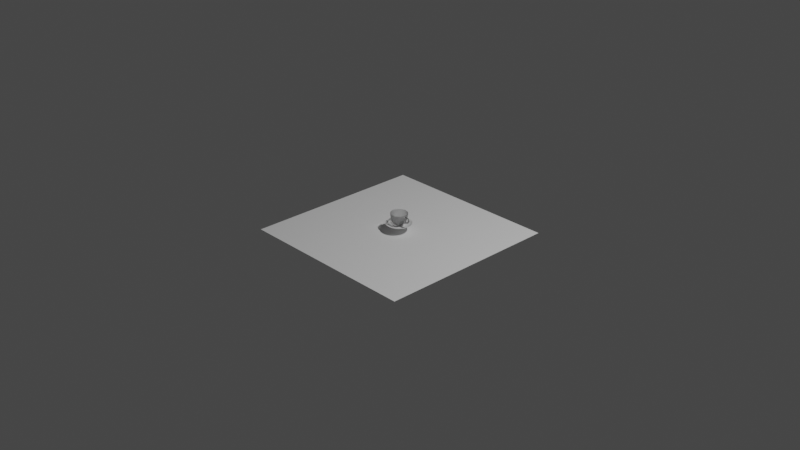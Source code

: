 # Source: cup.blend  (saved by Blender 2.82.7; exported with 4.5.12 LTS)
import bpy
from mathutils import Matrix  # noqa: F401  (used for matrix-valued properties, if any)

bpy.ops.wm.read_factory_settings(use_empty=True)
scene = bpy.context.scene
scene.name = 'Scene'

# ---- collections
col_collection = bpy.data.collections.new('Collection'); scene.collection.children.link(col_collection)

# ---- materials (node trees are filled in below, after node groups)
mat_material_001 = bpy.data.materials.new('Material.001')
mat_material_001.use_transparent_shadow = False

# ---- material node trees
mat_material_001.use_nodes = True; mat_material_001.node_tree.nodes.clear()
_N = mat_material_001.node_tree.nodes; _L = mat_material_001.node_tree.links
n0 = _N.new('ShaderNodeOutputMaterial'); n0.name = 'Material Output'; n0.location = (300, 300)
n1 = _N.new('ShaderNodeBsdfPrincipled'); n1.name = 'Principled BSDF'; n1.location = (10, 300)
n1.distribution = 'GGX'
n1.subsurface_method = 'BURLEY'
n1.inputs[3].default_value = 1.45
n1.inputs[18].default_value = 1.0
n1.inputs[27].default_value = (0.0, 0.0, 0.0, 1.0)
n1.inputs[28].default_value = 1.0
_L.new(n1.outputs[0], n0.inputs[0])
n0.is_active_output = True

# ---- world
world_world = bpy.data.worlds.new('World'); scene.world = world_world
world_world.use_nodes = True; world_world.node_tree.nodes.clear()
_N = world_world.node_tree.nodes; _L = world_world.node_tree.links
n0 = _N.new('ShaderNodeOutputWorld'); n0.name = 'World Output'; n0.location = (300, 300)
n1 = _N.new('ShaderNodeBackground'); n1.name = 'Background'; n1.location = (10, 300)
n1.inputs[0].default_value = (0.05088, 0.05088, 0.05088, 1.0)
_L.new(n1.outputs[0], n0.inputs[0])
n0.is_active_output = True
world_world.color = (0.05088, 0.05088, 0.05088)
world_world.use_sun_shadow = False
world_world.sun_shadow_jitter_overblur = 0.0

# ---- cameras
cam_camera = bpy.data.cameras.new('Camera')
cam_camera.clip_end = 100.0
cam_camera.ortho_scale = 7.314

# ---- lights
light_light = bpy.data.lights.new('Light', 'POINT')
light_light.transmission_factor = 0.0
light_light.energy = 1000.0
light_light.shadow_soft_size = 0.1
light_light.shadow_maximum_resolution = 0.006
light_light.use_absolute_resolution = True

# ---- meshes
me_cylinder = bpy.data.meshes.new('Cylinder')
me_cylinder.from_pydata([(-0.000504, 0.005159, -0.06831), (-0.004861, 0.04976, 0.065), (0.0005122, 0.005158, -0.06831), (0.004941, 0.04976, 0.065), (0.001509, 0.004959, -0.06831), (0.01455, 0.04784, 0.065), (0.002447, 0.00457, -0.06831), (0.02361, 0.04408, 0.065), (0.003292, 0.004005, -0.06831), (0.03175, 0.03863, 0.065), (0.00401, 0.003285, -0.06831), (0.03868, 0.03169, 0.065), (0.004574, 0.00244, -0.06831), (0.04411, 0.02353, 0.065), (0.004962, 0.001501, -0.06831), (0.04786, 0.01448, 0.065), (0.005159, 0.000504, -0.06831), (0.04976, 0.004861, 0.065), (0.005158, -0.0005122, -0.06831), (0.04976, -0.004941, 0.065), (0.004959, -0.001509, -0.06831), (0.04784, -0.01455, 0.065), (0.00457, -0.002447, -0.06831), (0.04408, -0.02361, 0.065), (0.004004, -0.003292, -0.06831), (0.03863, -0.03175, 0.065), (0.003285, -0.00401, -0.06831), (0.03169, -0.03868, 0.065), (0.00244, -0.004574, -0.06831), (0.02353, -0.04411, 0.065), (0.001501, -0.004962, -0.06831), (0.01448, -0.04786, 0.065), (0.000504, -0.005159, -0.06831), (0.004861, -0.04976, 0.065), (-0.0005122, -0.005158, -0.06831), (-0.004941, -0.04976, 0.065), (-0.001509, -0.004959, -0.06831), (-0.01455, -0.04784, 0.065), (-0.002447, -0.00457, -0.06831), (-0.02361, -0.04408, 0.065), (-0.003292, -0.004004, -0.06831), (-0.03175, -0.03863, 0.065), (-0.00401, -0.003285, -0.06831), (-0.03868, -0.03169, 0.065), (-0.004574, -0.00244, -0.06831), (-0.04411, -0.02353, 0.065), (-0.004962, -0.001501, -0.06831), (-0.04786, -0.01448, 0.065), (-0.005159, -0.000504, -0.06831), (-0.04976, -0.004861, 0.065), (-0.005158, 0.0005122, -0.06831), (-0.04976, 0.004941, 0.065), (-0.004959, 0.001509, -0.06831), (-0.04784, 0.01455, 0.065), (-0.00457, 0.002447, -0.06831), (-0.04408, 0.02361, 0.065), (-0.004004, 0.003292, -0.06831), (-0.03863, 0.03175, 0.065), (-0.003285, 0.00401, -0.06831), (-0.03169, 0.03868, 0.065), (-0.00244, 0.004574, -0.06831), (-0.02353, 0.04411, 0.065), (-0.001501, 0.004962, -0.06831), (-0.01448, 0.04786, 0.065), (-0.004689, 0.04801, 0.02558), (0.004766, 0.048, 0.02558), (0.01404, 0.04615, 0.02558), (0.02277, 0.04252, 0.02558), (0.03063, 0.03726, 0.02558), (0.03731, 0.03057, 0.02558), (0.04256, 0.0227, 0.02558), (0.04617, 0.01396, 0.02558), (0.04801, 0.004689, 0.02558), (0.048, -0.004766, 0.02558), (0.04615, -0.01404, 0.02558), (0.04252, -0.02277, 0.02558), (0.03726, -0.03063, 0.02558), (0.03057, -0.03731, 0.02558), (0.0227, -0.04256, 0.02558), (0.01396, -0.04617, 0.02558), (0.004689, -0.04801, 0.02558), (-0.004766, -0.048, 0.02558), (-0.01404, -0.04615, 0.02558), (-0.02277, -0.04252, 0.02558), (-0.03063, -0.03726, 0.02558), (-0.03731, -0.03057, 0.02558), (-0.04256, -0.0227, 0.02558), (-0.04617, -0.01396, 0.02558), (-0.04801, -0.004689, 0.02558), (-0.048, 0.004766, 0.02558), (-0.04615, 0.01404, 0.02558), (-0.04252, 0.02277, 0.02558), (-0.03726, 0.03063, 0.02558), (-0.03057, 0.03731, 0.02558), (-0.0227, 0.04256, 0.02558), (-0.01396, 0.04617, 0.02558), (0.004227, 0.04257, -0.006486), (0.01245, 0.04093, -0.006486), (0.0202, 0.03771, -0.006486), (0.02716, 0.03305, -0.006486), (0.03309, 0.02711, -0.006486), (0.03774, 0.02014, -0.006486), (0.04095, 0.01238, -0.006486), (0.04258, 0.004159, -0.006486), (0.04257, -0.004227, -0.006486), (0.04093, -0.01245, -0.006486), (0.03771, -0.0202, -0.006486), (0.03305, -0.02716, -0.006486), (0.02711, -0.03309, -0.006486), (0.02014, -0.03774, -0.006486), (0.01238, -0.04095, -0.006486), (0.004159, -0.04258, -0.006486), (-0.004227, -0.04257, -0.006486), (-0.01245, -0.04093, -0.006486), (-0.0202, -0.03771, -0.006486), (-0.02716, -0.03305, -0.006486), (-0.03309, -0.02711, -0.006486), (-0.03774, -0.02014, -0.006486), (-0.04095, -0.01238, -0.006486), (-0.04258, -0.004159, -0.006486), (-0.04257, 0.004227, -0.006486), (-0.04093, 0.01245, -0.006486), (-0.03771, 0.0202, -0.006486), (-0.03305, 0.02716, -0.006486), (-0.02711, 0.03309, -0.006486), (-0.02014, 0.03774, -0.006486), (-0.01238, 0.04095, -0.006486), (-0.004159, 0.04258, -0.006486), (0.003598, 0.03624, -0.03544), (0.0106, 0.03484, -0.03544), (0.01719, 0.0321, -0.03544), (0.02313, 0.02813, -0.03544), (0.02817, 0.02308, -0.03544), (0.03213, 0.01714, -0.03544), (0.03486, 0.01054, -0.03544), (0.03624, 0.003541, -0.03544), (0.03624, -0.003598, -0.03544), (0.03484, -0.0106, -0.03544), (0.0321, -0.01719, -0.03544), (0.02813, -0.02313, -0.03544), (0.02308, -0.02817, -0.03544), (0.01714, -0.03213, -0.03544), (0.01054, -0.03486, -0.03544), (0.003541, -0.03624, -0.03544), (-0.003598, -0.03624, -0.03544), (-0.0106, -0.03484, -0.03544), (-0.01719, -0.0321, -0.03544), (-0.02313, -0.02813, -0.03544), (-0.02817, -0.02308, -0.03544), (-0.03213, -0.01714, -0.03544), (-0.03486, -0.01054, -0.03544), (-0.03624, -0.00354, -0.03544), (-0.03624, 0.003598, -0.03544), (-0.03484, 0.0106, -0.03544), (-0.0321, 0.01719, -0.03544), (-0.02813, 0.02313, -0.03544), (-0.02308, 0.02817, -0.03544), (-0.01714, 0.03213, -0.03544), (-0.01054, 0.03486, -0.03544), (-0.003541, 0.03624, -0.03544), (-0.004814, 0.04928, 0.05408), (0.004892, 0.04927, 0.05408), (0.01441, 0.04737, 0.05408), (0.02337, 0.04365, 0.05408), (0.03144, 0.03825, 0.05408), (0.0383, 0.03138, 0.05408), (0.04368, 0.0233, 0.05408), (0.04739, 0.01433, 0.05408), (0.04928, 0.004814, 0.05408), (0.04927, -0.004892, 0.05408), (0.04737, -0.01441, 0.05408), (0.04365, -0.02337, 0.05408), (0.03825, -0.03144, 0.05408), (0.03138, -0.0383, 0.05408), (0.0233, -0.04368, 0.05408), (0.01433, -0.04739, 0.05408), (0.004814, -0.04928, 0.05408), (-0.004892, -0.04927, 0.05408), (-0.01441, -0.04737, 0.05408), (-0.02337, -0.04365, 0.05408), (-0.03144, -0.03825, 0.05408), (-0.0383, -0.03138, 0.05408), (-0.04368, -0.0233, 0.05408), (-0.04739, -0.01433, 0.05408), (-0.04928, -0.004814, 0.05408), (-0.04927, 0.004892, 0.05408), (-0.04737, 0.01441, 0.05408), (-0.04365, 0.02337, 0.05408), (-0.03825, 0.03144, 0.05408), (-0.03138, 0.0383, 0.05408), (-0.0233, 0.04368, 0.05408), (-0.01433, 0.04739, 0.05408), (0.002691, 0.0271, -0.05312), (0.007928, 0.02606, -0.05312), (0.01286, 0.02401, -0.05312), (0.0173, 0.02104, -0.05312), (0.02107, 0.01726, -0.05312), (0.02403, 0.01282, -0.05312), (0.02607, 0.007886, -0.05312), (0.02711, 0.002648, -0.05312), (0.0271, -0.002691, -0.05312), (0.02606, -0.007928, -0.05312), (0.02401, -0.01286, -0.05312), (0.02104, -0.0173, -0.05312), (0.01726, -0.02107, -0.05312), (0.01282, -0.02403, -0.05312), (0.007886, -0.02607, -0.05312), (0.002648, -0.02711, -0.05312), (-0.002691, -0.0271, -0.05312), (-0.007928, -0.02606, -0.05312), (-0.01286, -0.02401, -0.05312), (-0.0173, -0.02104, -0.05312), (-0.02107, -0.01726, -0.05312), (-0.02403, -0.01282, -0.05312), (-0.02607, -0.007886, -0.05312), (-0.02711, -0.002648, -0.05312), (-0.0271, 0.002691, -0.05312), (-0.02606, 0.007928, -0.05312), (-0.02401, 0.01286, -0.05312), (-0.02104, 0.0173, -0.05312), (-0.01726, 0.02107, -0.05312), (-0.01282, 0.02403, -0.05312), (-0.007886, 0.02607, -0.05312), (-0.002648, 0.02711, -0.05312), (-0.004847, 0.04962, 0.06185), (0.004927, 0.04961, 0.06185), (0.01451, 0.0477, 0.06185), (0.02354, 0.04395, 0.06185), (0.03166, 0.03852, 0.06185), (0.03857, 0.0316, 0.06185), (0.04399, 0.02347, 0.06185), (0.04772, 0.01444, 0.06185), (0.04962, 0.004847, 0.06185), (0.04961, -0.004927, 0.06185), (0.0477, -0.01451, 0.06185), (0.04395, -0.02354, 0.06185), (0.03852, -0.03166, 0.06185), (0.0316, -0.03857, 0.06185), (0.02347, -0.04399, 0.06185), (0.01444, -0.04772, 0.06185), (0.004847, -0.04962, 0.06185), (-0.004927, -0.04961, 0.06185), (-0.01451, -0.0477, 0.06185), (-0.02354, -0.04395, 0.06185), (-0.03166, -0.03852, 0.06185), (-0.03857, -0.0316, 0.06185), (-0.04399, -0.02347, 0.06185), (-0.04772, -0.01444, 0.06185), (-0.04962, -0.004847, 0.06185), (-0.04961, 0.004927, 0.06185), (-0.0477, 0.01451, 0.06185), (-0.04395, 0.02354, 0.06185), (-0.03852, 0.03166, 0.06185), (-0.0316, 0.03857, 0.06185), (-0.02347, 0.04399, 0.06185), (-0.01444, 0.04772, 0.06185), (-0.001401, 0.01434, -0.06831), (0.001424, 0.01434, -0.06831), (0.004193, 0.01378, -0.06831), (0.006802, 0.0127, -0.06831), (0.009149, 0.01113, -0.06831), (0.01114, 0.009131, -0.06831), (0.01271, 0.006782, -0.06831), (0.01379, 0.004171, -0.06831), (0.01434, 0.001401, -0.06831), (0.01434, -0.001424, -0.06831), (0.01378, -0.004193, -0.06831), (0.0127, -0.006802, -0.06831), (0.01113, -0.009149, -0.06831), (0.009131, -0.01114, -0.06831), (0.006782, -0.01271, -0.06831), (0.004171, -0.01379, -0.06831), (0.001401, -0.01434, -0.06831), (-0.001424, -0.01434, -0.06831), (-0.004193, -0.01378, -0.06831), (-0.006802, -0.0127, -0.06831), (-0.009149, -0.01113, -0.06831), (-0.01114, -0.009131, -0.06831), (-0.01271, -0.006782, -0.06831), (-0.01379, -0.004171, -0.06831), (-0.01434, -0.001401, -0.06831), (-0.01434, 0.001424, -0.06831), (-0.01378, 0.004193, -0.06831), (-0.0127, 0.006802, -0.06831), (-0.01113, 0.009149, -0.06831), (-0.009131, 0.01114, -0.06831), (-0.006782, 0.01271, -0.06831), (-0.004171, 0.01379, -0.06831), (-0.0007088, 0.007256, -0.06831), (0.0007204, 0.007255, -0.06831), (0.002122, 0.006975, -0.06831), (0.003442, 0.006427, -0.06831), (0.00463, 0.005632, -0.06831), (0.005639, 0.004621, -0.06831), (0.006432, 0.003432, -0.06831), (0.006978, 0.002111, -0.06831), (0.007256, 0.0007088, -0.06831), (0.007255, -0.0007204, -0.06831), (0.006975, -0.002122, -0.06831), (0.006427, -0.003442, -0.06831), (0.005632, -0.00463, -0.06831), (0.004621, -0.005639, -0.06831), (0.003432, -0.006432, -0.06831), (0.002111, -0.006978, -0.06831), (0.0007088, -0.007256, -0.06831), (-0.0007204, -0.007255, -0.06831), (-0.002122, -0.006975, -0.06831), (-0.003442, -0.006427, -0.06831), (-0.00463, -0.005632, -0.06831), (-0.005639, -0.004621, -0.06831), (-0.006432, -0.003432, -0.06831), (-0.006978, -0.002111, -0.06831), (-0.007256, -0.0007088, -0.06831), (-0.007255, 0.0007204, -0.06831), (-0.006975, 0.002122, -0.06831), (-0.006427, 0.003442, -0.06831), (-0.005632, 0.00463, -0.06831), (-0.004621, 0.005639, -0.06831), (-0.003432, 0.006432, -0.06831), (-0.002111, 0.006978, -0.06831), (0.001195, 0.01203, -0.06831), (-0.001175, 0.01203, -0.06831), (0.003518, 0.01157, -0.06831), (0.005707, 0.01066, -0.06831), (0.007676, 0.009339, -0.06831), (0.009351, 0.007662, -0.06831), (0.01067, 0.00569, -0.06831), (0.01157, 0.0035, -0.06831), (0.01203, 0.001175, -0.06831), (0.01203, -0.001195, -0.06831), (0.01157, -0.003518, -0.06831), (0.01066, -0.005707, -0.06831), (0.009339, -0.007676, -0.06831), (0.007662, -0.009351, -0.06831), (0.00569, -0.01067, -0.06831), (0.0035, -0.01157, -0.06831), (0.001175, -0.01203, -0.06831), (-0.001195, -0.01203, -0.06831), (-0.003518, -0.01157, -0.06831), (-0.005707, -0.01066, -0.06831), (-0.007676, -0.009339, -0.06831), (-0.009351, -0.007662, -0.06831), (-0.01067, -0.00569, -0.06831), (-0.01157, -0.0035, -0.06831), (-0.01203, -0.001175, -0.06831), (-0.01203, 0.001195, -0.06831), (-0.01157, 0.003518, -0.06831), (-0.01066, 0.005707, -0.06831), (-0.009339, 0.007676, -0.06831), (-0.007662, 0.009351, -0.06831), (-0.00569, 0.01067, -0.06831), (-0.0035, 0.01157, -0.06831), (0.05201, 0.004811, 0.05367), (0.05074, 0.004687, 0.02516), (0.052, -0.004894, 0.05367), (0.05073, -0.004768, 0.02516), (0.05412, 0.004808, 0.05368), (0.05477, 0.004684, 0.03632), (0.05412, -0.004897, 0.05368), (0.05476, -0.004771, 0.03632), (0.05715, 0.004806, 0.05488), (0.05779, 0.004682, 0.03752), (0.05714, -0.0049, 0.05487), (0.05778, -0.004774, 0.03751), (0.06054, 0.004804, 0.05447), (0.06039, 0.00468, 0.03708), (0.06065, -0.004902, 0.05538), (0.06049, -0.004776, 0.03798), (0.0677, 0.004804, 0.05183), (0.06398, 0.00468, 0.03585), (0.06799, -0.004902, 0.05259), (0.06427, -0.004776, 0.03661), (0.07378, 0.004804, 0.04435), (0.06706, 0.00468, 0.03218), (0.0742, -0.004902, 0.04485), (0.06748, -0.004776, 0.03269), (0.07787, 0.004804, 0.03315), (0.06914, 0.00468, 0.02663), (0.07836, -0.004902, 0.03333), (0.06964, -0.004776, 0.0268), (0.07934, 0.004804, 0.01993), (0.06994, 0.00468, 0.02003), (0.07984, -0.004902, 0.01974), (0.07043, -0.004776, 0.01984), (0.07799, 0.004804, 0.006657), (0.06931, 0.00468, 0.01337), (0.07841, -0.004902, 0.00614), (0.06973, -0.004776, 0.01285), (0.07401, 0.004804, -0.004665), (0.06736, 0.00468, 0.007645), (0.07429, -0.004902, -0.005437), (0.06764, -0.004776, 0.006873), (0.068, 0.004804, -0.01234), (0.06438, 0.00468, 0.003722), (0.0681, -0.004902, -0.01325), (0.06448, -0.004776, 0.002812), (0.06087, 0.004804, -0.01521), (0.06082, 0.00468, 0.00101), (0.06077, -0.004902, -0.01612), (0.06073, -0.004776, 9.939e-05), (0.05518, 0.004863, -0.01877), (0.05439, 0.004739, -0.002932), (0.05509, -0.004843, -0.01968), (0.0543, -0.004717, -0.003843), (0.05046, 0.004933, -0.02285), (0.04917, 0.004808, -0.006042), (0.05043, -0.004773, -0.02378), (0.04914, -0.004647, -0.006968), (0.04355, 0.004786, -0.02714), (0.046, 0.005066, -0.008194), (0.04399, -0.004921, -0.02751), (0.04642, -0.004391, -0.008572)], [], [(224, 1, 3, 225), (225, 3, 5, 226), (226, 5, 7, 227), (227, 7, 9, 228), (228, 9, 11, 229), (229, 11, 13, 230), (230, 13, 15, 231), (231, 15, 17, 232), (232, 17, 19, 233), (233, 19, 21, 234), (234, 21, 23, 235), (235, 23, 25, 236), (236, 25, 27, 237), (237, 27, 29, 238), (238, 29, 31, 239), (239, 31, 33, 240), (240, 33, 35, 241), (241, 35, 37, 242), (242, 37, 39, 243), (243, 39, 41, 244), (244, 41, 43, 245), (245, 43, 45, 246), (246, 45, 47, 247), (247, 47, 49, 248), (248, 49, 51, 249), (249, 51, 53, 250), (250, 53, 55, 251), (251, 55, 57, 252), (252, 57, 59, 253), (253, 59, 61, 254), (254, 61, 63, 255), (255, 63, 1, 224), (0, 2, 4, 6, 8, 10, 12, 14, 16, 18, 20, 22, 24, 26, 28, 30, 32, 34, 36, 38, 40, 42, 44, 46, 48, 50, 52, 54, 56, 58, 60, 62), (126, 95, 64, 127), (125, 94, 95, 126), (124, 93, 94, 125), (123, 92, 93, 124), (122, 91, 92, 123), (121, 90, 91, 122), (120, 89, 90, 121), (119, 88, 89, 120), (118, 87, 88, 119), (117, 86, 87, 118), (116, 85, 86, 117), (115, 84, 85, 116), (114, 83, 84, 115), (113, 82, 83, 114), (112, 81, 82, 113), (111, 80, 81, 112), (110, 79, 80, 111), (109, 78, 79, 110), (108, 77, 78, 109), (107, 76, 77, 108), (106, 75, 76, 107), (105, 74, 75, 106), (104, 73, 74, 105), (103, 72, 73, 104), (102, 71, 72, 103), (101, 70, 71, 102), (100, 69, 70, 101), (99, 68, 69, 100), (98, 67, 68, 99), (97, 66, 67, 98), (96, 65, 66, 97), (127, 64, 65, 96), (159, 127, 96, 128), (128, 96, 97, 129), (129, 97, 98, 130), (130, 98, 99, 131), (131, 99, 100, 132), (132, 100, 101, 133), (133, 101, 102, 134), (134, 102, 103, 135), (408, 410, 136, 135), (136, 104, 105, 137), (137, 105, 106, 138), (138, 106, 107, 139), (139, 107, 108, 140), (140, 108, 109, 141), (141, 109, 110, 142), (142, 110, 111, 143), (143, 111, 112, 144), (144, 112, 113, 145), (145, 113, 114, 146), (146, 114, 115, 147), (147, 115, 116, 148), (148, 116, 117, 149), (149, 117, 118, 150), (150, 118, 119, 151), (151, 119, 120, 152), (152, 120, 121, 153), (153, 121, 122, 154), (154, 122, 123, 155), (155, 123, 124, 156), (156, 124, 125, 157), (157, 125, 126, 158), (158, 126, 127, 159), (222, 158, 159, 223), (221, 157, 158, 222), (220, 156, 157, 221), (219, 155, 156, 220), (218, 154, 155, 219), (217, 153, 154, 218), (216, 152, 153, 217), (215, 151, 152, 216), (214, 150, 151, 215), (213, 149, 150, 214), (212, 148, 149, 213), (211, 147, 148, 212), (210, 146, 147, 211), (209, 145, 146, 210), (208, 144, 145, 209), (207, 143, 144, 208), (206, 142, 143, 207), (205, 141, 142, 206), (204, 140, 141, 205), (203, 139, 140, 204), (202, 138, 139, 203), (201, 137, 138, 202), (200, 136, 137, 201), (199, 135, 136, 200), (198, 134, 135, 199), (197, 133, 134, 198), (196, 132, 133, 197), (195, 131, 132, 196), (194, 130, 131, 195), (193, 129, 130, 194), (192, 128, 129, 193), (223, 159, 128, 192), (95, 191, 160, 64), (94, 190, 191, 95), (93, 189, 190, 94), (92, 188, 189, 93), (91, 187, 188, 92), (90, 186, 187, 91), (89, 185, 186, 90), (88, 184, 185, 89), (87, 183, 184, 88), (86, 182, 183, 87), (85, 181, 182, 86), (84, 180, 181, 85), (83, 179, 180, 84), (82, 178, 179, 83), (81, 177, 178, 82), (80, 176, 177, 81), (79, 175, 176, 80), (78, 174, 175, 79), (77, 173, 174, 78), (76, 172, 173, 77), (75, 171, 172, 76), (74, 170, 171, 75), (73, 169, 170, 74), (72, 168, 352, 353), (71, 167, 168, 72), (70, 166, 167, 71), (69, 165, 166, 70), (68, 164, 165, 69), (67, 163, 164, 68), (66, 162, 163, 67), (65, 161, 162, 66), (64, 160, 161, 65), (256, 223, 192, 257), (257, 192, 193, 258), (258, 193, 194, 259), (259, 194, 195, 260), (260, 195, 196, 261), (261, 196, 197, 262), (262, 197, 198, 263), (263, 198, 199, 264), (264, 199, 200, 265), (265, 200, 201, 266), (266, 201, 202, 267), (267, 202, 203, 268), (268, 203, 204, 269), (269, 204, 205, 270), (270, 205, 206, 271), (271, 206, 207, 272), (272, 207, 208, 273), (273, 208, 209, 274), (274, 209, 210, 275), (275, 210, 211, 276), (276, 211, 212, 277), (277, 212, 213, 278), (278, 213, 214, 279), (279, 214, 215, 280), (280, 215, 216, 281), (281, 216, 217, 282), (282, 217, 218, 283), (283, 218, 219, 284), (284, 219, 220, 285), (285, 220, 221, 286), (286, 221, 222, 287), (287, 222, 223, 256), (191, 255, 224, 160), (190, 254, 255, 191), (189, 253, 254, 190), (188, 252, 253, 189), (187, 251, 252, 188), (186, 250, 251, 187), (185, 249, 250, 186), (184, 248, 249, 185), (183, 247, 248, 184), (182, 246, 247, 183), (181, 245, 246, 182), (180, 244, 245, 181), (179, 243, 244, 180), (178, 242, 243, 179), (177, 241, 242, 178), (176, 240, 241, 177), (175, 239, 240, 176), (174, 238, 239, 175), (173, 237, 238, 174), (172, 236, 237, 173), (171, 235, 236, 172), (170, 234, 235, 171), (169, 233, 234, 170), (168, 232, 233, 169), (167, 231, 232, 168), (166, 230, 231, 167), (165, 229, 230, 166), (164, 228, 229, 165), (163, 227, 228, 164), (162, 226, 227, 163), (161, 225, 226, 162), (160, 224, 225, 161), (320, 321, 256, 257), (322, 320, 257, 258), (323, 322, 258, 259), (324, 323, 259, 260), (325, 324, 260, 261), (326, 325, 261, 262), (327, 326, 262, 263), (328, 327, 263, 264), (329, 328, 264, 265), (330, 329, 265, 266), (331, 330, 266, 267), (332, 331, 267, 268), (333, 332, 268, 269), (334, 333, 269, 270), (335, 334, 270, 271), (336, 335, 271, 272), (337, 336, 272, 273), (338, 337, 273, 274), (339, 338, 274, 275), (340, 339, 275, 276), (341, 340, 276, 277), (342, 341, 277, 278), (343, 342, 278, 279), (344, 343, 279, 280), (345, 344, 280, 281), (346, 345, 281, 282), (347, 346, 282, 283), (348, 347, 283, 284), (349, 348, 284, 285), (350, 349, 285, 286), (351, 350, 286, 287), (321, 351, 287, 256), (2, 0, 288, 289), (4, 2, 289, 290), (6, 4, 290, 291), (8, 6, 291, 292), (10, 8, 292, 293), (12, 10, 293, 294), (14, 12, 294, 295), (16, 14, 295, 296), (18, 16, 296, 297), (20, 18, 297, 298), (22, 20, 298, 299), (24, 22, 299, 300), (26, 24, 300, 301), (28, 26, 301, 302), (30, 28, 302, 303), (32, 30, 303, 304), (34, 32, 304, 305), (36, 34, 305, 306), (38, 36, 306, 307), (40, 38, 307, 308), (42, 40, 308, 309), (44, 42, 309, 310), (46, 44, 310, 311), (48, 46, 311, 312), (50, 48, 312, 313), (52, 50, 313, 314), (54, 52, 314, 315), (56, 54, 315, 316), (58, 56, 316, 317), (60, 58, 317, 318), (62, 60, 318, 319), (0, 62, 319, 288), (288, 319, 351, 321), (319, 318, 350, 351), (318, 317, 349, 350), (317, 316, 348, 349), (316, 315, 347, 348), (315, 314, 346, 347), (314, 313, 345, 346), (313, 312, 344, 345), (312, 311, 343, 344), (311, 310, 342, 343), (310, 309, 341, 342), (309, 308, 340, 341), (308, 307, 339, 340), (307, 306, 338, 339), (306, 305, 337, 338), (305, 304, 336, 337), (304, 303, 335, 336), (303, 302, 334, 335), (302, 301, 333, 334), (301, 300, 332, 333), (300, 299, 331, 332), (299, 298, 330, 331), (298, 297, 329, 330), (297, 296, 328, 329), (296, 295, 327, 328), (295, 294, 326, 327), (294, 293, 325, 326), (293, 292, 324, 325), (292, 291, 323, 324), (291, 290, 322, 323), (290, 289, 320, 322), (289, 288, 321, 320), (355, 353, 357, 359), (73, 72, 353, 355), (169, 73, 355, 354), (168, 169, 354, 352), (356, 358, 362, 360), (353, 352, 356, 357), (352, 354, 358, 356), (354, 355, 359, 358), (363, 361, 365, 367), (358, 359, 363, 362), (359, 357, 361, 363), (357, 356, 360, 361), (367, 365, 369, 371), (361, 360, 364, 365), (360, 362, 366, 364), (362, 363, 367, 366), (368, 370, 374, 372), (365, 364, 368, 369), (364, 366, 370, 368), (366, 367, 371, 370), (375, 373, 377, 379), (370, 371, 375, 374), (371, 369, 373, 375), (369, 368, 372, 373), (377, 376, 380, 381), (373, 372, 376, 377), (372, 374, 378, 376), (374, 375, 379, 378), (380, 382, 386, 384), (376, 378, 382, 380), (378, 379, 383, 382), (379, 377, 381, 383), (387, 385, 389, 391), (382, 383, 387, 386), (383, 381, 385, 387), (381, 380, 384, 385), (388, 390, 394, 392), (385, 384, 388, 389), (384, 386, 390, 388), (386, 387, 391, 390), (394, 395, 399, 398), (390, 391, 395, 394), (391, 389, 393, 395), (389, 388, 392, 393), (399, 397, 401, 403), (395, 393, 397, 399), (393, 392, 396, 397), (392, 394, 398, 396), (400, 402, 406, 404), (397, 396, 400, 401), (396, 398, 402, 400), (398, 399, 403, 402), (407, 405, 409, 411), (402, 403, 407, 406), (403, 401, 405, 407), (401, 400, 404, 405), (409, 408, 135, 103), (405, 404, 408, 409), (404, 406, 410, 408), (406, 407, 411, 410), (410, 411, 104, 136), (411, 409, 103, 104)])
me_cylinder.polygons.foreach_set('use_smooth', [True] * 383)
_k = {(72, 168): 0.43529, (73, 169): 0.43529, (72, 73): 0.43529, (103, 104): 0.46667, (103, 135): 0.46667, (104, 136): 0.46667, (135, 136): 0.46667, (168, 169): 0.43529}
me_cylinder.attributes.new('crease_edge', 'FLOAT', 'EDGE').data.foreach_set('value', [_k.get((min(e.vertices), max(e.vertices)), 0.0) for e in me_cylinder.edges])
_uv = me_cylinder.uv_layers.new(name='UVMap')
_uv.uv.foreach_set('vector', [1.0, 0.9882, 1.0, 1.0, 0.9688, 1.0, 0.9687, 0.9882, 0.9687, 0.9882, 0.9688, 1.0, 0.9375, 1.0, 0.9375, 0.9882, 0.9375, 0.9882, 0.9375, 1.0, 0.9062, 1.0, 0.9063, 0.9882, 0.9063, 0.9882, 0.9062, 1.0, 0.875, 1.0, 0.875, 0.9882, 0.875, 0.9882, 0.875, 1.0, 0.8438, 1.0, 0.8438, 0.9882, 0.8438, 0.9882, 0.8438, 1.0, 0.8125, 1.0, 0.8125, 0.9882, 0.8125, 0.9882, 0.8125, 1.0, 0.7812, 1.0, 0.7812, 0.9882, 0.7812, 0.9882, 0.7812, 1.0, 0.75, 1.0, 0.75, 0.9882, 0.75, 0.9882, 0.75, 1.0, 0.7188, 1.0, 0.7188, 0.9882, 0.7188, 0.9882, 0.7188, 1.0, 0.6875, 1.0, 0.6875, 0.9882, 0.6875, 0.9882, 0.6875, 1.0, 0.6562, 1.0, 0.6562, 0.9882, 0.6562, 0.9882, 0.6562, 1.0, 0.625, 1.0, 0.625, 0.9882, 0.625, 0.9882, 0.625, 1.0, 0.5938, 1.0, 0.5938, 0.9882, 0.5938, 0.9882, 0.5938, 1.0, 0.5625, 1.0, 0.5625, 0.9882, 0.5625, 0.9882, 0.5625, 1.0, 0.5312, 1.0, 0.5312, 0.9882, 0.5312, 0.9882, 0.5312, 1.0, 0.5, 1.0, 0.5, 0.9882, 0.5, 0.9882, 0.5, 1.0, 0.4688, 1.0, 0.4688, 0.9882, 0.4688, 0.9882, 0.4688, 1.0, 0.4375, 1.0, 0.4375, 0.9882, 0.4375, 0.9882, 0.4375, 1.0, 0.4062, 1.0, 0.4062, 0.9882, 0.4062, 0.9882, 0.4062, 1.0, 0.375, 1.0, 0.375, 0.9882, 0.375, 0.9882, 0.375, 1.0, 0.3438, 1.0, 0.3438, 0.9882, 0.3438, 0.9882, 0.3438, 1.0, 0.3125, 1.0, 0.3125, 0.9882, 0.3125, 0.9882, 0.3125, 1.0, 0.2812, 1.0, 0.2812, 0.9882, 0.2812, 0.9882, 0.2812, 1.0, 0.25, 1.0, 0.25, 0.9882, 0.25, 0.9882, 0.25, 1.0, 0.2188, 1.0, 0.2188, 0.9882, 0.2188, 0.9882, 0.2188, 1.0, 0.1875, 1.0, 0.1875, 0.9882, 0.1875, 0.9882, 0.1875, 1.0, 0.1562, 1.0, 0.1562, 0.9882, 0.1562, 0.9882, 0.1562, 1.0, 0.125, 1.0, 0.125, 0.9882, 0.125, 0.9882, 0.125, 1.0, 0.09375, 1.0, 0.09375, 0.9882, 0.09375, 0.9882, 0.09375, 1.0, 0.0625, 1.0, 0.0625, 0.9882, 0.0625, 0.9882, 0.0625, 1.0, 0.03125, 1.0, 0.03125, 0.9882, 0.03125, 0.9882, 0.03125, 1.0, 0.0, 1.0, -4.567e-05, 0.9882, 0.75, 0.3364, 0.7668, 0.3347, 0.783, 0.3298, 0.798, 0.3218, 0.8111, 0.3111, 0.8218, 0.298, 0.8298, 0.283, 0.8347, 0.2668, 0.8364, 0.25, 0.8347, 0.2332, 0.8298, 0.217, 0.8218, 0.202, 0.8111, 0.1889, 0.798, 0.1782, 0.783, 0.1702, 0.7668, 0.1653, 0.75, 0.1636, 0.7332, 0.1653, 0.717, 0.1702, 0.702, 0.1782, 0.6889, 0.1889, 0.6782, 0.202, 0.6702, 0.217, 0.6653, 0.2332, 0.6636, 0.25, 0.6653, 0.2668, 0.6702, 0.283, 0.6782, 0.298, 0.6889, 0.3111, 0.702, 0.3218, 0.717, 0.3298, 0.7332, 0.3347, 0.03125, 0.7417, 0.03125, 0.8522, 0.0, 0.8522, -0.002726, 0.7417, 0.0625, 0.7417, 0.0625, 0.8522, 0.03125, 0.8522, 0.03125, 0.7417, 0.09375, 0.7417, 0.09375, 0.8522, 0.0625, 0.8522, 0.0625, 0.7417, 0.125, 0.7417, 0.125, 0.8522, 0.09375, 0.8522, 0.09375, 0.7417, 0.1563, 0.7417, 0.1562, 0.8522, 0.125, 0.8522, 0.125, 0.7417, 0.1875, 0.7417, 0.1875, 0.8522, 0.1562, 0.8522, 0.1563, 0.7417, 0.2187, 0.7417, 0.2188, 0.8522, 0.1875, 0.8522, 0.1875, 0.7417, 0.25, 0.7417, 0.25, 0.8522, 0.2188, 0.8522, 0.2187, 0.7417, 0.2812, 0.7417, 0.2812, 0.8522, 0.25, 0.8522, 0.25, 0.7417, 0.3125, 0.7417, 0.3125, 0.8522, 0.2812, 0.8522, 0.2812, 0.7417, 0.3438, 0.7417, 0.3438, 0.8522, 0.3125, 0.8522, 0.3125, 0.7417, 0.375, 0.7417, 0.375, 0.8522, 0.3438, 0.8522, 0.3438, 0.7417, 0.4063, 0.7417, 0.4062, 0.8522, 0.375, 0.8522, 0.375, 0.7417, 0.4375, 0.7417, 0.4375, 0.8522, 0.4062, 0.8522, 0.4063, 0.7417, 0.4688, 0.7417, 0.4688, 0.8522, 0.4375, 0.8522, 0.4375, 0.7417, 0.5, 0.7417, 0.5, 0.8522, 0.4688, 0.8522, 0.4688, 0.7417, 0.5313, 0.7417, 0.5312, 0.8522, 0.5, 0.8522, 0.5, 0.7417, 0.5625, 0.7417, 0.5625, 0.8522, 0.5312, 0.8522, 0.5313, 0.7417, 0.5938, 0.7417, 0.5938, 0.8522, 0.5625, 0.8522, 0.5625, 0.7417, 0.625, 0.7417, 0.625, 0.8522, 0.5938, 0.8522, 0.5938, 0.7417, 0.6562, 0.7417, 0.6562, 0.8522, 0.625, 0.8522, 0.625, 0.7417, 0.6875, 0.7417, 0.6875, 0.8522, 0.6562, 0.8522, 0.6562, 0.7417, 0.7188, 0.7417, 0.7188, 0.8522, 0.6875, 0.8522, 0.6875, 0.7417, 0.75, 0.7417, 0.75, 0.8522, 0.7188, 0.8522, 0.7188, 0.7417, 0.7812, 0.7417, 0.7812, 0.8522, 0.75, 0.8522, 0.75, 0.7417, 0.8125, 0.7417, 0.8125, 0.8522, 0.7812, 0.8522, 0.7812, 0.7417, 0.8438, 0.7418, 0.8438, 0.8522, 0.8125, 0.8522, 0.8125, 0.7417, 0.875, 0.7417, 0.875, 0.8522, 0.8438, 0.8522, 0.8438, 0.7418, 0.9062, 0.7417, 0.9062, 0.8522, 0.875, 0.8522, 0.875, 0.7417, 0.9375, 0.7417, 0.9375, 0.8522, 0.9062, 0.8522, 0.9062, 0.7417, 0.9687, 0.7417, 0.9688, 0.8522, 0.9375, 0.8522, 0.9375, 0.7417, 1.003, 0.7418, 1.0, 0.8522, 0.9688, 0.8522, 0.9687, 0.7417, 1.002, 0.6233, 1.003, 0.7418, 0.9687, 0.7417, 0.9688, 0.6233, 0.9688, 0.6233, 0.9687, 0.7417, 0.9375, 0.7417, 0.9375, 0.6233, 0.9375, 0.6233, 0.9375, 0.7417, 0.9062, 0.7417, 0.9062, 0.6233, 0.9062, 0.6233, 0.9062, 0.7417, 0.875, 0.7417, 0.875, 0.6233, 0.875, 0.6233, 0.875, 0.7417, 0.8438, 0.7418, 0.8437, 0.6233, 0.8437, 0.6233, 0.8438, 0.7418, 0.8125, 0.7417, 0.8125, 0.6233, 0.8125, 0.6233, 0.8125, 0.7417, 0.7812, 0.7417, 0.7812, 0.6233, 0.7812, 0.6233, 0.7812, 0.7417, 0.75, 0.7417, 0.75, 0.6233, 0.75, 0.9591, 0.7188, 0.9591, 0.7188, 0.6233, 0.75, 0.6233, 0.7188, 0.6233, 0.7188, 0.7417, 0.6875, 0.7417, 0.6875, 0.6233, 0.6875, 0.6233, 0.6875, 0.7417, 0.6562, 0.7417, 0.6562, 0.6233, 0.6562, 0.6233, 0.6562, 0.7417, 0.625, 0.7417, 0.625, 0.6233, 0.625, 0.6233, 0.625, 0.7417, 0.5938, 0.7417, 0.5937, 0.6233, 0.5937, 0.6233, 0.5938, 0.7417, 0.5625, 0.7417, 0.5625, 0.6233, 0.5625, 0.6233, 0.5625, 0.7417, 0.5313, 0.7417, 0.5312, 0.6233, 0.5312, 0.6233, 0.5313, 0.7417, 0.5, 0.7417, 0.5, 0.6233, 0.5, 0.6233, 0.5, 0.7417, 0.4688, 0.7417, 0.4688, 0.6233, 0.4688, 0.6233, 0.4688, 0.7417, 0.4375, 0.7417, 0.4375, 0.6233, 0.4375, 0.6233, 0.4375, 0.7417, 0.4063, 0.7417, 0.4063, 0.6233, 0.4063, 0.6233, 0.4063, 0.7417, 0.375, 0.7417, 0.375, 0.6233, 0.375, 0.6233, 0.375, 0.7417, 0.3438, 0.7417, 0.3437, 0.6233, 0.3437, 0.6233, 0.3438, 0.7417, 0.3125, 0.7417, 0.3125, 0.6233, 0.3125, 0.6233, 0.3125, 0.7417, 0.2812, 0.7417, 0.2812, 0.6233, 0.2812, 0.6233, 0.2812, 0.7417, 0.25, 0.7417, 0.25, 0.6233, 0.25, 0.6233, 0.25, 0.7417, 0.2187, 0.7417, 0.2188, 0.6233, 0.2188, 0.6233, 0.2187, 0.7417, 0.1875, 0.7417, 0.1875, 0.6233, 0.1875, 0.6233, 0.1875, 0.7417, 0.1563, 0.7417, 0.1562, 0.6233, 0.1562, 0.6233, 0.1563, 0.7417, 0.125, 0.7417, 0.125, 0.6233, 0.125, 0.6233, 0.125, 0.7417, 0.09375, 0.7417, 0.09375, 0.6233, 0.09375, 0.6233, 0.09375, 0.7417, 0.0625, 0.7417, 0.0625, 0.6233, 0.0625, 0.6233, 0.0625, 0.7417, 0.03125, 0.7417, 0.03125, 0.6233, 0.03125, 0.6233, 0.03125, 0.7417, -0.002726, 0.7417, -0.001529, 0.6233, 0.03126, 0.557, 0.03125, 0.6233, -0.001529, 0.6233, -0.0002936, 0.557, 0.0625, 0.557, 0.0625, 0.6233, 0.03125, 0.6233, 0.03126, 0.557, 0.09375, 0.557, 0.09375, 0.6233, 0.0625, 0.6233, 0.0625, 0.557, 0.125, 0.557, 0.125, 0.6233, 0.09375, 0.6233, 0.09375, 0.557, 0.1563, 0.557, 0.1562, 0.6233, 0.125, 0.6233, 0.125, 0.557, 0.1875, 0.557, 0.1875, 0.6233, 0.1562, 0.6233, 0.1563, 0.557, 0.2187, 0.557, 0.2188, 0.6233, 0.1875, 0.6233, 0.1875, 0.557, 0.25, 0.557, 0.25, 0.6233, 0.2188, 0.6233, 0.2187, 0.557, 0.2812, 0.557, 0.2812, 0.6233, 0.25, 0.6233, 0.25, 0.557, 0.3125, 0.557, 0.3125, 0.6233, 0.2812, 0.6233, 0.2812, 0.557, 0.3437, 0.557, 0.3437, 0.6233, 0.3125, 0.6233, 0.3125, 0.557, 0.375, 0.557, 0.375, 0.6233, 0.3437, 0.6233, 0.3437, 0.557, 0.4063, 0.557, 0.4063, 0.6233, 0.375, 0.6233, 0.375, 0.557, 0.4375, 0.557, 0.4375, 0.6233, 0.4063, 0.6233, 0.4063, 0.557, 0.4688, 0.557, 0.4688, 0.6233, 0.4375, 0.6233, 0.4375, 0.557, 0.5, 0.557, 0.5, 0.6233, 0.4688, 0.6233, 0.4688, 0.557, 0.5312, 0.557, 0.5312, 0.6233, 0.5, 0.6233, 0.5, 0.557, 0.5625, 0.557, 0.5625, 0.6233, 0.5312, 0.6233, 0.5312, 0.557, 0.5938, 0.557, 0.5937, 0.6233, 0.5625, 0.6233, 0.5625, 0.557, 0.625, 0.557, 0.625, 0.6233, 0.5937, 0.6233, 0.5938, 0.557, 0.6562, 0.557, 0.6562, 0.6233, 0.625, 0.6233, 0.625, 0.557, 0.6875, 0.557, 0.6875, 0.6233, 0.6562, 0.6233, 0.6562, 0.557, 0.7187, 0.557, 0.7188, 0.6233, 0.6875, 0.6233, 0.6875, 0.557, 0.75, 0.557, 0.75, 0.6233, 0.7188, 0.6233, 0.7187, 0.557, 0.7813, 0.557, 0.7812, 0.6233, 0.75, 0.6233, 0.75, 0.557, 0.8125, 0.557, 0.8125, 0.6233, 0.7812, 0.6233, 0.7813, 0.557, 0.8438, 0.557, 0.8437, 0.6233, 0.8125, 0.6233, 0.8125, 0.557, 0.875, 0.557, 0.875, 0.6233, 0.8437, 0.6233, 0.8438, 0.557, 0.9062, 0.557, 0.9062, 0.6233, 0.875, 0.6233, 0.875, 0.557, 0.9375, 0.557, 0.9375, 0.6233, 0.9062, 0.6233, 0.9062, 0.557, 0.9687, 0.557, 0.9688, 0.6233, 0.9375, 0.6233, 0.9375, 0.557, 1.0, 0.557, 1.002, 0.6233, 0.9688, 0.6233, 0.9687, 0.557, 0.03125, 0.8522, 0.03125, 0.9591, -8.899e-05, 0.9591, 0.0, 0.8522, 0.0625, 0.8522, 0.0625, 0.9591, 0.03125, 0.9591, 0.03125, 0.8522, 0.09375, 0.8522, 0.09375, 0.9591, 0.0625, 0.9591, 0.0625, 0.8522, 0.125, 0.8522, 0.125, 0.9591, 0.09375, 0.9591, 0.09375, 0.8522, 0.1562, 0.8522, 0.1562, 0.9591, 0.125, 0.9591, 0.125, 0.8522, 0.1875, 0.8522, 0.1875, 0.9591, 0.1562, 0.9591, 0.1562, 0.8522, 0.2188, 0.8522, 0.2188, 0.9591, 0.1875, 0.9591, 0.1875, 0.8522, 0.25, 0.8522, 0.25, 0.9591, 0.2188, 0.9591, 0.2188, 0.8522, 0.2812, 0.8522, 0.2812, 0.9591, 0.25, 0.9591, 0.25, 0.8522, 0.3125, 0.8522, 0.3125, 0.9591, 0.2812, 0.9591, 0.2812, 0.8522, 0.3438, 0.8522, 0.3438, 0.9591, 0.3125, 0.9591, 0.3125, 0.8522, 0.375, 0.8522, 0.375, 0.9591, 0.3438, 0.9591, 0.3438, 0.8522, 0.4062, 0.8522, 0.4062, 0.9591, 0.375, 0.9591, 0.375, 0.8522, 0.4375, 0.8522, 0.4375, 0.9591, 0.4062, 0.9591, 0.4062, 0.8522, 0.4688, 0.8522, 0.4688, 0.9591, 0.4375, 0.9591, 0.4375, 0.8522, 0.5, 0.8522, 0.5, 0.9591, 0.4688, 0.9591, 0.4688, 0.8522, 0.5312, 0.8522, 0.5312, 0.9591, 0.5, 0.9591, 0.5, 0.8522, 0.5625, 0.8522, 0.5625, 0.9591, 0.5312, 0.9591, 0.5312, 0.8522, 0.5938, 0.8522, 0.5938, 0.9591, 0.5625, 0.9591, 0.5625, 0.8522, 0.625, 0.8522, 0.625, 0.9591, 0.5938, 0.9591, 0.5938, 0.8522, 0.6562, 0.8522, 0.6562, 0.9591, 0.625, 0.9591, 0.625, 0.8522, 0.6875, 0.8522, 0.6875, 0.9591, 0.6562, 0.9591, 0.6562, 0.8522, 0.7188, 0.8522, 0.7188, 0.9591, 0.6875, 0.9591, 0.6875, 0.8522, 0.75, 0.8522, 0.75, 0.9591, 0.75, 0.9591, 0.75, 0.8522, 0.7812, 0.8522, 0.7812, 0.9591, 0.75, 0.9591, 0.75, 0.8522, 0.8125, 0.8522, 0.8125, 0.9591, 0.7812, 0.9591, 0.7812, 0.8522, 0.8438, 0.8522, 0.8438, 0.9591, 0.8125, 0.9591, 0.8125, 0.8522, 0.875, 0.8522, 0.875, 0.9591, 0.8438, 0.9591, 0.8438, 0.8522, 0.9062, 0.8522, 0.9062, 0.9591, 0.875, 0.9591, 0.875, 0.8522, 0.9375, 0.8522, 0.9375, 0.9591, 0.9062, 0.9591, 0.9062, 0.8522, 0.9688, 0.8522, 0.9688, 0.9591, 0.9375, 0.9591, 0.9375, 0.8522, 1.0, 0.8522, 1.0, 0.9591, 0.9688, 0.9591, 0.9688, 0.8522, 1.0, 0.5, 1.0, 0.557, 0.9687, 0.557, 0.9688, 0.5, 0.9688, 0.5, 0.9687, 0.557, 0.9375, 0.557, 0.9375, 0.5, 0.9375, 0.5, 0.9375, 0.557, 0.9062, 0.557, 0.9062, 0.5, 0.9062, 0.5, 0.9062, 0.557, 0.875, 0.557, 0.875, 0.5, 0.875, 0.5, 0.875, 0.557, 0.8438, 0.557, 0.8438, 0.5, 0.8438, 0.5, 0.8438, 0.557, 0.8125, 0.557, 0.8125, 0.5, 0.8125, 0.5, 0.8125, 0.557, 0.7813, 0.557, 0.7812, 0.5, 0.7812, 0.5, 0.7813, 0.557, 0.75, 0.557, 0.75, 0.5, 0.75, 0.5, 0.75, 0.557, 0.7187, 0.557, 0.7188, 0.5, 0.7188, 0.5, 0.7187, 0.557, 0.6875, 0.557, 0.6875, 0.5, 0.6875, 0.5, 0.6875, 0.557, 0.6562, 0.557, 0.6562, 0.5, 0.6562, 0.5, 0.6562, 0.557, 0.625, 0.557, 0.625, 0.5, 0.625, 0.5, 0.625, 0.557, 0.5938, 0.557, 0.5938, 0.5, 0.5938, 0.5, 0.5938, 0.557, 0.5625, 0.557, 0.5625, 0.5, 0.5625, 0.5, 0.5625, 0.557, 0.5312, 0.557, 0.5312, 0.5, 0.5312, 0.5, 0.5312, 0.557, 0.5, 0.557, 0.5, 0.5, 0.5, 0.5, 0.5, 0.557, 0.4688, 0.557, 0.4688, 0.5, 0.4688, 0.5, 0.4688, 0.557, 0.4375, 0.557, 0.4375, 0.5, 0.4375, 0.5, 0.4375, 0.557, 0.4063, 0.557, 0.4062, 0.5, 0.4062, 0.5, 0.4063, 0.557, 0.375, 0.557, 0.375, 0.5, 0.375, 0.5, 0.375, 0.557, 0.3437, 0.557, 0.3438, 0.5, 0.3438, 0.5, 0.3437, 0.557, 0.3125, 0.557, 0.3125, 0.5, 0.3125, 0.5, 0.3125, 0.557, 0.2812, 0.557, 0.2812, 0.5, 0.2812, 0.5, 0.2812, 0.557, 0.25, 0.557, 0.25, 0.5, 0.25, 0.5, 0.25, 0.557, 0.2187, 0.557, 0.2188, 0.5, 0.2188, 0.5, 0.2187, 0.557, 0.1875, 0.557, 0.1875, 0.5, 0.1875, 0.5, 0.1875, 0.557, 0.1563, 0.557, 0.1562, 0.5, 0.1562, 0.5, 0.1563, 0.557, 0.125, 0.557, 0.125, 0.5, 0.125, 0.5, 0.125, 0.557, 0.09375, 0.557, 0.09375, 0.5, 0.09375, 0.5, 0.09375, 0.557, 0.0625, 0.557, 0.0625, 0.5, 0.0625, 0.5, 0.0625, 0.557, 0.03126, 0.557, 0.03125, 0.5, 0.03125, 0.5, 0.03126, 0.557, -0.0002936, 0.557, 0.0, 0.5, 0.03125, 0.9591, 0.03125, 0.9882, -4.567e-05, 0.9882, -8.899e-05, 0.9591, 0.0625, 0.9591, 0.0625, 0.9882, 0.03125, 0.9882, 0.03125, 0.9591, 0.09375, 0.9591, 0.09375, 0.9882, 0.0625, 0.9882, 0.0625, 0.9591, 0.125, 0.9591, 0.125, 0.9882, 0.09375, 0.9882, 0.09375, 0.9591, 0.1562, 0.9591, 0.1562, 0.9882, 0.125, 0.9882, 0.125, 0.9591, 0.1875, 0.9591, 0.1875, 0.9882, 0.1562, 0.9882, 0.1562, 0.9591, 0.2188, 0.9591, 0.2188, 0.9882, 0.1875, 0.9882, 0.1875, 0.9591, 0.25, 0.9591, 0.25, 0.9882, 0.2188, 0.9882, 0.2188, 0.9591, 0.2812, 0.9591, 0.2812, 0.9882, 0.25, 0.9882, 0.25, 0.9591, 0.3125, 0.9591, 0.3125, 0.9882, 0.2812, 0.9882, 0.2812, 0.9591, 0.3438, 0.9591, 0.3438, 0.9882, 0.3125, 0.9882, 0.3125, 0.9591, 0.375, 0.9591, 0.375, 0.9882, 0.3438, 0.9882, 0.3438, 0.9591, 0.4062, 0.9591, 0.4062, 0.9882, 0.375, 0.9882, 0.375, 0.9591, 0.4375, 0.9591, 0.4375, 0.9882, 0.4062, 0.9882, 0.4062, 0.9591, 0.4688, 0.9591, 0.4688, 0.9882, 0.4375, 0.9882, 0.4375, 0.9591, 0.5, 0.9591, 0.5, 0.9882, 0.4688, 0.9882, 0.4688, 0.9591, 0.5312, 0.9591, 0.5312, 0.9882, 0.5, 0.9882, 0.5, 0.9591, 0.5625, 0.9591, 0.5625, 0.9882, 0.5312, 0.9882, 0.5312, 0.9591, 0.5938, 0.9591, 0.5938, 0.9882, 0.5625, 0.9882, 0.5625, 0.9591, 0.625, 0.9591, 0.625, 0.9882, 0.5938, 0.9882, 0.5938, 0.9591, 0.6562, 0.9591, 0.6562, 0.9882, 0.625, 0.9882, 0.625, 0.9591, 0.6875, 0.9591, 0.6875, 0.9882, 0.6562, 0.9882, 0.6562, 0.9591, 0.7188, 0.9591, 0.7188, 0.9882, 0.6875, 0.9882, 0.6875, 0.9591, 0.75, 0.9591, 0.75, 0.9882, 0.7188, 0.9882, 0.7188, 0.9591, 0.7812, 0.9591, 0.7812, 0.9882, 0.75, 0.9882, 0.75, 0.9591, 0.8125, 0.9591, 0.8125, 0.9882, 0.7812, 0.9882, 0.7812, 0.9591, 0.8438, 0.9591, 0.8438, 0.9882, 0.8125, 0.9882, 0.8125, 0.9591, 0.875, 0.9591, 0.875, 0.9882, 0.8438, 0.9882, 0.8438, 0.9591, 0.9062, 0.9591, 0.9063, 0.9882, 0.875, 0.9882, 0.875, 0.9591, 0.9375, 0.9591, 0.9375, 0.9882, 0.9063, 0.9882, 0.9062, 0.9591, 0.9688, 0.9591, 0.9687, 0.9882, 0.9375, 0.9882, 0.9375, 0.9591, 1.0, 0.9591, 1.0, 0.9882, 0.9687, 0.9882, 0.9688, 0.9591, 0.7893, 0.4475, 0.75, 0.4514, 0.75, 0.49, 0.7968, 0.4854, 0.8271, 0.436, 0.7893, 0.4475, 0.7968, 0.4854, 0.8418, 0.4717, 0.8619, 0.4174, 0.8271, 0.436, 0.8418, 0.4717, 0.8833, 0.4496, 0.8924, 0.3924, 0.8619, 0.4174, 0.8833, 0.4496, 0.9197, 0.4197, 0.9174, 0.3619, 0.8924, 0.3924, 0.9197, 0.4197, 0.9496, 0.3833, 0.936, 0.3271, 0.9174, 0.3619, 0.9496, 0.3833, 0.9717, 0.3418, 0.9475, 0.2893, 0.936, 0.3271, 0.9717, 0.3418, 0.9854, 0.2968, 0.9514, 0.25, 0.9475, 0.2893, 0.9854, 0.2968, 0.99, 0.25, 0.9475, 0.2107, 0.9514, 0.25, 0.99, 0.25, 0.9854, 0.2032, 0.936, 0.1729, 0.9475, 0.2107, 0.9854, 0.2032, 0.9717, 0.1582, 0.9174, 0.1381, 0.936, 0.1729, 0.9717, 0.1582, 0.9496, 0.1167, 0.8924, 0.1076, 0.9174, 0.1381, 0.9496, 0.1167, 0.9197, 0.08029, 0.8619, 0.08256, 0.8924, 0.1076, 0.9197, 0.08029, 0.8833, 0.05045, 0.8271, 0.06396, 0.8619, 0.08256, 0.8833, 0.05045, 0.8418, 0.02827, 0.7893, 0.0525, 0.8271, 0.06396, 0.8418, 0.02827, 0.7968, 0.01461, 0.75, 0.04863, 0.7893, 0.0525, 0.7968, 0.01461, 0.75, 0.01, 0.7107, 0.0525, 0.75, 0.04863, 0.75, 0.01, 0.7032, 0.01461, 0.6729, 0.06396, 0.7107, 0.0525, 0.7032, 0.01461, 0.6582, 0.02827, 0.6381, 0.08257, 0.6729, 0.06396, 0.6582, 0.02827, 0.6167, 0.05045, 0.6076, 0.1076, 0.6381, 0.08257, 0.6167, 0.05045, 0.5803, 0.08029, 0.5826, 0.1381, 0.6076, 0.1076, 0.5803, 0.08029, 0.5504, 0.1167, 0.564, 0.1729, 0.5826, 0.1381, 0.5504, 0.1167, 0.5283, 0.1582, 0.5525, 0.2107, 0.564, 0.1729, 0.5283, 0.1582, 0.5146, 0.2032, 0.5486, 0.25, 0.5525, 0.2107, 0.5146, 0.2032, 0.51, 0.25, 0.5525, 0.2893, 0.5486, 0.25, 0.51, 0.25, 0.5146, 0.2968, 0.564, 0.3271, 0.5525, 0.2893, 0.5146, 0.2968, 0.5283, 0.3418, 0.5826, 0.3619, 0.564, 0.3271, 0.5283, 0.3418, 0.5504, 0.3833, 0.6076, 0.3924, 0.5826, 0.3619, 0.5504, 0.3833, 0.5803, 0.4197, 0.6381, 0.4174, 0.6076, 0.3924, 0.5803, 0.4197, 0.6167, 0.4496, 0.6729, 0.436, 0.6381, 0.4174, 0.6167, 0.4496, 0.6582, 0.4717, 0.7107, 0.4475, 0.6729, 0.436, 0.6582, 0.4717, 0.7032, 0.4854, 0.75, 0.4514, 0.7107, 0.4475, 0.7032, 0.4854, 0.75, 0.49, 0.7668, 0.3347, 0.75, 0.3364, 0.75, 0.3714, 0.7737, 0.3691, 0.783, 0.3298, 0.7668, 0.3347, 0.7737, 0.3691, 0.7965, 0.3622, 0.798, 0.3218, 0.783, 0.3298, 0.7965, 0.3622, 0.8175, 0.351, 0.8111, 0.3111, 0.798, 0.3218, 0.8175, 0.351, 0.8359, 0.3359, 0.8218, 0.298, 0.8111, 0.3111, 0.8359, 0.3359, 0.851, 0.3175, 0.8298, 0.283, 0.8218, 0.298, 0.851, 0.3175, 0.8622, 0.2965, 0.8347, 0.2668, 0.8298, 0.283, 0.8622, 0.2965, 0.8691, 0.2737, 0.8364, 0.25, 0.8347, 0.2668, 0.8691, 0.2737, 0.8714, 0.25, 0.8347, 0.2332, 0.8364, 0.25, 0.8714, 0.25, 0.8691, 0.2263, 0.8298, 0.217, 0.8347, 0.2332, 0.8691, 0.2263, 0.8622, 0.2035, 0.8218, 0.202, 0.8298, 0.217, 0.8622, 0.2035, 0.851, 0.1825, 0.8111, 0.1889, 0.8218, 0.202, 0.851, 0.1825, 0.8359, 0.1641, 0.798, 0.1782, 0.8111, 0.1889, 0.8359, 0.1641, 0.8175, 0.149, 0.783, 0.1702, 0.798, 0.1782, 0.8175, 0.149, 0.7965, 0.1378, 0.7668, 0.1653, 0.783, 0.1702, 0.7965, 0.1378, 0.7737, 0.1309, 0.75, 0.1636, 0.7668, 0.1653, 0.7737, 0.1309, 0.75, 0.1286, 0.7332, 0.1653, 0.75, 0.1636, 0.75, 0.1286, 0.7263, 0.1309, 0.717, 0.1702, 0.7332, 0.1653, 0.7263, 0.1309, 0.7035, 0.1378, 0.702, 0.1782, 0.717, 0.1702, 0.7035, 0.1378, 0.6825, 0.149, 0.6889, 0.1889, 0.702, 0.1782, 0.6825, 0.149, 0.6641, 0.1641, 0.6782, 0.202, 0.6889, 0.1889, 0.6641, 0.1641, 0.649, 0.1825, 0.6702, 0.217, 0.6782, 0.202, 0.649, 0.1825, 0.6378, 0.2035, 0.6653, 0.2332, 0.6702, 0.217, 0.6378, 0.2035, 0.6309, 0.2263, 0.6636, 0.25, 0.6653, 0.2332, 0.6309, 0.2263, 0.6286, 0.25, 0.6653, 0.2668, 0.6636, 0.25, 0.6286, 0.25, 0.6309, 0.2737, 0.6702, 0.283, 0.6653, 0.2668, 0.6309, 0.2737, 0.6378, 0.2965, 0.6782, 0.298, 0.6702, 0.283, 0.6378, 0.2965, 0.649, 0.3175, 0.6889, 0.3111, 0.6782, 0.298, 0.649, 0.3175, 0.6641, 0.3359, 0.702, 0.3218, 0.6889, 0.3111, 0.6641, 0.3359, 0.6825, 0.351, 0.717, 0.3298, 0.702, 0.3218, 0.6825, 0.351, 0.7035, 0.3622, 0.7332, 0.3347, 0.717, 0.3298, 0.7035, 0.3622, 0.7263, 0.3691, 0.75, 0.3364, 0.7332, 0.3347, 0.7263, 0.3691, 0.75, 0.3714, 0.75, 0.3714, 0.7263, 0.3691, 0.7107, 0.4475, 0.75, 0.4514, 0.7263, 0.3691, 0.7035, 0.3622, 0.6729, 0.436, 0.7107, 0.4475, 0.7035, 0.3622, 0.6825, 0.351, 0.6381, 0.4174, 0.6729, 0.436, 0.6825, 0.351, 0.6641, 0.3359, 0.6076, 0.3924, 0.6381, 0.4174, 0.6641, 0.3359, 0.649, 0.3175, 0.5826, 0.3619, 0.6076, 0.3924, 0.649, 0.3175, 0.6378, 0.2965, 0.564, 0.3271, 0.5826, 0.3619, 0.6378, 0.2965, 0.6309, 0.2737, 0.5525, 0.2893, 0.564, 0.3271, 0.6309, 0.2737, 0.6286, 0.25, 0.5486, 0.25, 0.5525, 0.2893, 0.6286, 0.25, 0.6309, 0.2263, 0.5525, 0.2107, 0.5486, 0.25, 0.6309, 0.2263, 0.6378, 0.2035, 0.564, 0.1729, 0.5525, 0.2107, 0.6378, 0.2035, 0.649, 0.1825, 0.5826, 0.1381, 0.564, 0.1729, 0.649, 0.1825, 0.6641, 0.1641, 0.6076, 0.1076, 0.5826, 0.1381, 0.6641, 0.1641, 0.6825, 0.149, 0.6381, 0.08257, 0.6076, 0.1076, 0.6825, 0.149, 0.7035, 0.1378, 0.6729, 0.06396, 0.6381, 0.08257, 0.7035, 0.1378, 0.7263, 0.1309, 0.7107, 0.0525, 0.6729, 0.06396, 0.7263, 0.1309, 0.75, 0.1286, 0.75, 0.04863, 0.7107, 0.0525, 0.75, 0.1286, 0.7737, 0.1309, 0.7893, 0.0525, 0.75, 0.04863, 0.7737, 0.1309, 0.7965, 0.1378, 0.8271, 0.06396, 0.7893, 0.0525, 0.7965, 0.1378, 0.8175, 0.149, 0.8619, 0.08256, 0.8271, 0.06396, 0.8175, 0.149, 0.8359, 0.1641, 0.8924, 0.1076, 0.8619, 0.08256, 0.8359, 0.1641, 0.851, 0.1825, 0.9174, 0.1381, 0.8924, 0.1076, 0.851, 0.1825, 0.8622, 0.2035, 0.936, 0.1729, 0.9174, 0.1381, 0.8622, 0.2035, 0.8691, 0.2263, 0.9475, 0.2107, 0.936, 0.1729, 0.8691, 0.2263, 0.8714, 0.25, 0.9514, 0.25, 0.9475, 0.2107, 0.8714, 0.25, 0.8691, 0.2737, 0.9475, 0.2893, 0.9514, 0.25, 0.8691, 0.2737, 0.8622, 0.2965, 0.936, 0.3271, 0.9475, 0.2893, 0.8622, 0.2965, 0.851, 0.3175, 0.9174, 0.3619, 0.936, 0.3271, 0.851, 0.3175, 0.8359, 0.3359, 0.8924, 0.3924, 0.9174, 0.3619, 0.8359, 0.3359, 0.8175, 0.351, 0.8619, 0.4174, 0.8924, 0.3924, 0.8175, 0.351, 0.7965, 0.3622, 0.8271, 0.436, 0.8619, 0.4174, 0.7965, 0.3622, 0.7737, 0.3691, 0.7893, 0.4475, 0.8271, 0.436, 0.7737, 0.3691, 0.75, 0.3714, 0.75, 0.4514, 0.7893, 0.4475, 0.7188, 0.8522, 0.75, 0.8522, 0.75, 0.8522, 0.7188, 0.8522, 0.7188, 0.8522, 0.75, 0.8522, 0.75, 0.8522, 0.7188, 0.8522, 0.7188, 0.9591, 0.7188, 0.8522, 0.7188, 0.8522, 0.7188, 0.9591, 0.75, 0.9591, 0.7188, 0.9591, 0.7188, 0.9591, 0.75, 0.9591, 0.75, 0.9591, 0.7188, 0.9591, 0.7188, 0.9591, 0.75, 0.9591, 0.75, 0.8522, 0.75, 0.9591, 0.75, 0.9591, 0.75, 0.8522, 0.75, 0.9591, 0.7188, 0.9591, 0.7188, 0.9591, 0.75, 0.9591, 0.7188, 0.9591, 0.7188, 0.8522, 0.7188, 0.8522, 0.7188, 0.9591, 0.7188, 0.8522, 0.75, 0.8522, 0.75, 0.8522, 0.7188, 0.8522, 0.7188, 0.9591, 0.7188, 0.8522, 0.7188, 0.8522, 0.7188, 0.9591, 0.7188, 0.8522, 0.75, 0.8522, 0.75, 0.8522, 0.7188, 0.8522, 0.75, 0.8522, 0.75, 0.9591, 0.75, 0.9591, 0.75, 0.8522, 0.7188, 0.8522, 0.75, 0.8522, 0.75, 0.8522, 0.7188, 0.8522, 0.75, 0.8522, 0.75, 0.9591, 0.75, 0.9591, 0.75, 0.8522, 0.75, 0.9591, 0.7188, 0.9591, 0.7188, 0.9591, 0.75, 0.9591, 0.7188, 0.9591, 0.7188, 0.8522, 0.7188, 0.8522, 0.7188, 0.9591, 0.75, 0.9591, 0.7188, 0.9591, 0.7188, 0.9591, 0.75, 0.9591, 0.75, 0.8522, 0.75, 0.9591, 0.75, 0.9591, 0.75, 0.8522, 0.75, 0.9591, 0.7188, 0.9591, 0.7188, 0.9591, 0.75, 0.9591, 0.7188, 0.9591, 0.7188, 0.8522, 0.7188, 0.8522, 0.7188, 0.9591, 0.7188, 0.8522, 0.75, 0.8522, 0.75, 0.8522, 0.7188, 0.8522, 0.7188, 0.9591, 0.7188, 0.8522, 0.7188, 0.8522, 0.7188, 0.9591, 0.7188, 0.8522, 0.75, 0.8522, 0.75, 0.8522, 0.7188, 0.8522, 0.75, 0.8522, 0.75, 0.9591, 0.75, 0.9591, 0.75, 0.8522, 0.75, 0.8522, 0.75, 0.9591, 0.75, 0.9591, 0.75, 0.8522, 0.75, 0.8522, 0.75, 0.9591, 0.75, 0.9591, 0.75, 0.8522, 0.75, 0.9591, 0.7188, 0.9591, 0.7188, 0.9591, 0.75, 0.9591, 0.7188, 0.9591, 0.7188, 0.8522, 0.7188, 0.8522, 0.7188, 0.9591, 0.75, 0.9591, 0.7188, 0.9591, 0.7188, 0.9591, 0.75, 0.9591, 0.75, 0.9591, 0.7188, 0.9591, 0.7188, 0.9591, 0.75, 0.9591, 0.7188, 0.9591, 0.7188, 0.8522, 0.7188, 0.8522, 0.7188, 0.9591, 0.7188, 0.8522, 0.75, 0.8522, 0.75, 0.8522, 0.7188, 0.8522, 0.7188, 0.8522, 0.75, 0.8522, 0.75, 0.8522, 0.7188, 0.8522, 0.7188, 0.9591, 0.7188, 0.8522, 0.7188, 0.8522, 0.7188, 0.9591, 0.7188, 0.8522, 0.75, 0.8522, 0.75, 0.8522, 0.7188, 0.8522, 0.75, 0.8522, 0.75, 0.9591, 0.75, 0.9591, 0.75, 0.8522, 0.75, 0.9591, 0.7188, 0.9591, 0.7188, 0.9591, 0.75, 0.9591, 0.75, 0.8522, 0.75, 0.9591, 0.75, 0.9591, 0.75, 0.8522, 0.75, 0.9591, 0.7188, 0.9591, 0.7188, 0.9591, 0.75, 0.9591, 0.7188, 0.9591, 0.7188, 0.8522, 0.7188, 0.8522, 0.7188, 0.9591, 0.7188, 0.9591, 0.7188, 0.8522, 0.7188, 0.8522, 0.7188, 0.9591, 0.7188, 0.9591, 0.7188, 0.8522, 0.7188, 0.8522, 0.7188, 0.9591, 0.7188, 0.8522, 0.75, 0.8522, 0.75, 0.8522, 0.7188, 0.8522, 0.75, 0.8522, 0.75, 0.9591, 0.75, 0.9591, 0.75, 0.8522, 0.7188, 0.8522, 0.75, 0.8522, 0.75, 0.8522, 0.7188, 0.8522, 0.7188, 0.8522, 0.75, 0.8522, 0.75, 0.8522, 0.7188, 0.8522, 0.75, 0.8522, 0.75, 0.9591, 0.75, 0.9591, 0.75, 0.8522, 0.75, 0.9591, 0.7188, 0.9591, 0.7188, 0.9591, 0.75, 0.9591, 0.75, 0.9591, 0.7188, 0.9591, 0.7188, 0.9591, 0.75, 0.9591, 0.75, 0.8522, 0.75, 0.9591, 0.75, 0.9591, 0.75, 0.8522, 0.75, 0.9591, 0.7188, 0.9591, 0.7188, 0.9591, 0.75, 0.9591, 0.7188, 0.9591, 0.7188, 0.8522, 0.7188, 0.8522, 0.7188, 0.9591, 0.7188, 0.8522, 0.75, 0.8522, 0.75, 0.8522, 0.7188, 0.8522, 0.7188, 0.9591, 0.7188, 0.8522, 0.7188, 0.8522, 0.7188, 0.9591, 0.7188, 0.8522, 0.75, 0.8522, 0.75, 0.8522, 0.7188, 0.8522, 0.75, 0.8522, 0.75, 0.9591, 0.75, 0.9591, 0.75, 0.8522, 0.75, 0.8522, 0.75, 0.9591, 0.75, 0.6233, 0.75, 0.7417, 0.75, 0.8522, 0.75, 0.9591, 0.75, 0.9591, 0.75, 0.8522, 0.75, 0.9591, 0.7188, 0.9591, 0.7188, 0.9591, 0.75, 0.9591, 0.7188, 0.9591, 0.7188, 0.8522, 0.7188, 0.8522, 0.7188, 0.9591, 0.7188, 0.9591, 0.7188, 0.8522, 0.7188, 0.7417, 0.7188, 0.6233, 0.7188, 0.8522, 0.75, 0.8522, 0.75, 0.7417, 0.7188, 0.7417])
me_cylinder.materials.append(mat_material_001)
me_cylinder.use_remesh_fix_poles = True
me_cylinder.use_remesh_preserve_attributes = False
me_cylinder.use_mirror_vertex_groups = False
me_cylinder.update()
me_circle_002 = bpy.data.meshes.new('Circle.002')
me_circle_002.from_pydata([(0.0, 0.18, 0.0), (-0.06888, 0.1663, 0.0), (-0.1273, 0.1273, 0.0), (-0.1663, 0.06888, 0.0), (-0.18, -7.868e-09, 0.0), (-0.1663, -0.06888, 0.0), (-0.1273, -0.1273, 0.0), (-0.06888, -0.1663, 0.0), (-2.718e-08, -0.18, 0.0), (0.06888, -0.1663, 0.0), (0.1273, -0.1273, 0.0), (0.1663, -0.06888, 0.0), (0.18, 2.146e-09, 0.0), (0.1663, 0.06888, 0.0), (0.1273, 0.1273, 0.0), (0.06888, 0.1663, 0.0), (-0.01917, 0.04627, -0.03574), (3.181e-08, 0.05008, -0.03574), (-0.03541, 0.03541, -0.03574), (-0.04627, 0.01917, -0.03574), (-0.05008, -1.527e-08, -0.03574), (-0.04627, -0.01917, -0.03574), (-0.03541, -0.03541, -0.03574), (-0.01917, -0.04627, -0.03574), (1.808e-09, -0.05008, -0.03574), (0.01917, -0.04627, -0.03574), (0.03541, -0.03541, -0.03574), (0.04627, -0.01917, -0.03574), (0.05008, -1.284e-08, -0.03574), (0.04627, 0.01917, -0.03574), (0.03541, 0.03541, -0.03574), (0.01917, 0.04627, -0.03574), (-0.05521, 0.1333, -0.02097), (-0.04154, 0.1003, -0.03268), (1.411e-08, 0.1086, -0.03268), (7.055e-09, 0.1443, -0.02097), (-0.102, 0.102, -0.02097), (-0.07676, 0.07676, -0.03268), (-0.1333, 0.05521, -0.02097), (-0.1003, 0.04154, -0.03268), (-0.1443, -8.411e-09, -0.02097), (-0.1086, -8.953e-09, -0.03268), (-0.1333, -0.05521, -0.02097), (-0.1003, -0.04154, -0.03268), (-0.102, -0.102, -0.02097), (-0.07676, -0.07676, -0.03268), (-0.05521, -0.1333, -0.02097), (-0.04154, -0.1003, -0.03268), (-1.931e-08, -0.1443, -0.02097), (-1.144e-08, -0.1086, -0.03268), (0.05521, -0.1333, -0.02097), (0.04154, -0.1003, -0.03268), (0.102, -0.102, -0.02097), (0.07676, -0.07676, -0.03268), (0.1333, -0.05521, -0.02097), (0.1003, -0.04154, -0.03268), (0.1443, -1.11e-09, -0.02097), (0.1086, -4.366e-09, -0.03268), (0.1333, 0.05521, -0.02097), (0.1003, 0.04154, -0.03268), (0.102, 0.102, -0.02097), (0.07676, 0.07676, -0.03268), (0.05521, 0.1333, -0.02097), (0.04154, 0.1003, -0.03268), (6.241e-10, 0.1768, -0.001855), (-0.06767, 0.1634, -0.001855), (-0.125, 0.125, -0.001855), (-0.1634, 0.06767, -0.001855), (-0.1768, -7.916e-09, -0.001855), (-0.1634, -0.06767, -0.001855), (-0.125, -0.125, -0.001855), (-0.06767, -0.1634, -0.001855), (-2.648e-08, -0.1768, -0.001855), (0.06767, -0.1634, -0.001855), (0.125, -0.125, -0.001855), (0.1634, -0.06767, -0.001855), (0.1768, 1.858e-09, -0.001855), (0.1634, 0.06767, -0.001855), (0.125, 0.125, -0.001855), (0.06767, 0.1634, -0.001855), (-0.02787, 0.06729, -0.03574), (2.117e-08, 0.07284, -0.03574), (-0.0515, 0.0515, -0.03574), (-0.06729, 0.02787, -0.03574), (-0.07284, -9.496e-09, -0.03574), (-0.06729, -0.02787, -0.03574), (-0.0515, -0.0515, -0.03574), (-0.02787, -0.06729, -0.03574), (-3.571e-09, -0.07284, -0.03574), (0.02787, -0.06729, -0.03574), (0.0515, -0.0515, -0.03574), (0.06729, -0.02787, -0.03574), (0.07284, -7.622e-09, -0.03574), (0.06729, 0.02787, -0.03574), (0.0515, 0.0515, -0.03574), (0.02787, 0.06729, -0.03574), (-0.02435, 0.05878, -0.03094), (2.341e-08, 0.06362, -0.03094), (-0.04499, 0.04499, -0.03094), (-0.05878, 0.02435, -0.03094), (-0.06362, -1.085e-08, -0.03094), (-0.05878, -0.02435, -0.03094), (-0.04499, -0.04499, -0.03094), (-0.02435, -0.05878, -0.03094), (-1.957e-09, -0.06362, -0.03094), (0.02435, -0.05878, -0.03094), (0.04499, -0.04499, -0.03094), (0.05878, -0.02435, -0.03094), (0.06362, -8.935e-09, -0.03094), (0.05878, 0.02435, -0.03094), (0.04499, 0.04499, -0.03094), (0.02435, 0.05878, -0.03094), (0.0, 0.1815, -0.002587), (-0.06946, 0.1677, -0.002587), (-0.1284, 0.1284, -0.002587), (-0.1677, 0.06946, -0.002587), (-0.1815, -7.868e-09, -0.002587), (-0.1677, -0.06946, -0.002587), (-0.1284, -0.1284, -0.002587), (-0.06946, -0.1677, -0.002587), (-2.718e-08, -0.1815, -0.002587), (0.06946, -0.1677, -0.002587), (0.1284, -0.1284, -0.002587), (0.1677, -0.06946, -0.002587), (0.1815, 2.146e-09, -0.002587), (0.1677, 0.06946, -0.002587), (0.1284, 0.1284, -0.002587), (0.06946, 0.1677, -0.002587), (-0.01317, 0.03179, -0.03874), (1.702e-08, 0.03441, -0.03874), (-0.02433, 0.02433, -0.03874), (-0.03179, 0.01317, -0.03874), (-0.03441, -8.192e-09, -0.03874), (-0.03179, -0.01317, -0.03874), (-0.02433, -0.02433, -0.03874), (-0.01317, -0.03179, -0.03874), (-5.224e-10, -0.03441, -0.03874), (0.01317, -0.03179, -0.03874), (0.02433, -0.02433, -0.03874), (0.03179, -0.01317, -0.03874), (0.03441, -6.917e-09, -0.03874), (0.03179, 0.01317, -0.03874), (0.02433, 0.02433, -0.03874), (0.01317, 0.03179, -0.03874), (-0.0557, 0.1345, -0.02369), (-0.04179, 0.1009, -0.03561), (1.411e-08, 0.1092, -0.03561), (7.055e-09, 0.1455, -0.02369), (-0.1029, 0.1029, -0.02369), (-0.07722, 0.07722, -0.03561), (-0.1345, 0.0557, -0.02369), (-0.1009, 0.04179, -0.03561), (-0.1455, -8.411e-09, -0.02369), (-0.1092, -8.953e-09, -0.03561), (-0.1345, -0.0557, -0.02369), (-0.1009, -0.04179, -0.03561), (-0.1029, -0.1029, -0.02369), (-0.07722, -0.07722, -0.03561), (-0.0557, -0.1345, -0.02369), (-0.04179, -0.1009, -0.03561), (-1.931e-08, -0.1455, -0.02369), (-1.144e-08, -0.1092, -0.03561), (0.0557, -0.1345, -0.02369), (0.04179, -0.1009, -0.03561), (0.1029, -0.1029, -0.02369), (0.07722, -0.07722, -0.03561), (0.1345, -0.0557, -0.02369), (0.1009, -0.04179, -0.03561), (0.1455, -1.11e-09, -0.02369), (0.1092, -4.366e-09, -0.03561), (0.1345, 0.0557, -0.02369), (0.1009, 0.04179, -0.03561), (0.1029, 0.1029, -0.02369), (0.07722, 0.07722, -0.03561), (0.0557, 0.1345, -0.02369), (0.04179, 0.1009, -0.03561), (6.241e-10, 0.1784, -0.004442), (-0.06826, 0.1648, -0.004442), (-0.1261, 0.1261, -0.004442), (-0.1648, 0.06826, -0.004442), (-0.1784, -7.916e-09, -0.004442), (-0.1648, -0.06826, -0.004442), (-0.1261, -0.1261, -0.004442), (-0.06826, -0.1648, -0.004442), (-2.648e-08, -0.1784, -0.004442), (0.06826, -0.1648, -0.004442), (0.1261, -0.1261, -0.004442), (0.1648, -0.06826, -0.004442), (0.1784, 1.858e-09, -0.004442), (0.1648, 0.06826, -0.004442), (0.1261, 0.1261, -0.004442), (0.06826, 0.1648, -0.004442), (-0.02793, 0.06743, -0.03874), (2.117e-08, 0.07298, -0.03874), (-0.05161, 0.05161, -0.03874), (-0.06743, 0.02793, -0.03874), (-0.07298, -9.496e-09, -0.03874), (-0.06743, -0.02793, -0.03874), (-0.05161, -0.05161, -0.03874), (-0.02793, -0.06743, -0.03874), (-3.571e-09, -0.07298, -0.03874), (0.02793, -0.06743, -0.03874), (0.05161, -0.05161, -0.03874), (0.06743, -0.02793, -0.03874), (0.07298, -7.622e-09, -0.03874), (0.06743, 0.02793, -0.03874), (0.05161, 0.05161, -0.03874), (0.02793, 0.06743, -0.03874), (-0.0298, 0.07195, -0.03531), (-0.05507, 0.05507, -0.03531), (-0.07195, 0.0298, -0.03531), (-0.07787, -9.42e-09, -0.03531), (-0.07195, -0.0298, -0.03531), (-0.05507, -0.05507, -0.03531), (-0.0298, -0.07195, -0.03531), (-4.681e-09, -0.07787, -0.03531), (0.0298, -0.07195, -0.03531), (0.05507, -0.05507, -0.03531), (0.07195, -0.0298, -0.03531), (0.07787, -7.163e-09, -0.03531), (0.07195, 0.0298, -0.03531), (0.05507, 0.05507, -0.03531), (0.0298, 0.07195, -0.03531), (2.017e-08, 0.07787, -0.03531), (-0.02126, 0.05133, -0.03574), (2.935e-08, 0.05556, -0.03574), (-0.03929, 0.03929, -0.03574), (-0.05133, 0.02126, -0.03574), (-0.05556, -1.377e-08, -0.03574), (-0.05133, -0.02126, -0.03574), (-0.03929, -0.03929, -0.03574), (-0.02126, -0.05133, -0.03574), (1.017e-09, -0.05556, -0.03574), (0.02126, -0.05133, -0.03574), (0.03929, -0.03929, -0.03574), (0.05133, -0.02126, -0.03574), (0.05556, -1.172e-08, -0.03574), (0.05133, 0.02126, -0.03574), (0.03929, 0.03929, -0.03574), (0.02126, 0.05133, -0.03574)], [], [(17, 16, 18, 19, 20, 21, 22, 23, 24, 25, 26, 27, 28, 29, 30, 31), (65, 64, 0, 1), (66, 65, 1, 2), (67, 66, 2, 3), (68, 67, 3, 4), (69, 68, 4, 5), (70, 69, 5, 6), (71, 70, 6, 7), (72, 71, 7, 8), (73, 72, 8, 9), (74, 73, 9, 10), (75, 74, 10, 11), (76, 75, 11, 12), (77, 76, 12, 13), (78, 77, 13, 14), (79, 78, 14, 15), (64, 79, 15, 0), (223, 222, 63, 34), (34, 63, 62, 35), (222, 221, 61, 63), (63, 61, 60, 62), (221, 220, 59, 61), (61, 59, 58, 60), (220, 219, 57, 59), (59, 57, 56, 58), (219, 218, 55, 57), (57, 55, 54, 56), (218, 217, 53, 55), (55, 53, 52, 54), (217, 216, 51, 53), (53, 51, 50, 52), (216, 215, 49, 51), (51, 49, 48, 50), (215, 214, 47, 49), (49, 47, 46, 48), (214, 213, 45, 47), (47, 45, 44, 46), (213, 212, 43, 45), (45, 43, 42, 44), (212, 211, 41, 43), (43, 41, 40, 42), (211, 210, 39, 41), (41, 39, 38, 40), (210, 209, 37, 39), (39, 37, 36, 38), (209, 208, 33, 37), (37, 33, 32, 36), (208, 223, 34, 33), (33, 34, 35, 32), (35, 62, 79, 64), (62, 60, 78, 79), (60, 58, 77, 78), (58, 56, 76, 77), (56, 54, 75, 76), (54, 52, 74, 75), (52, 50, 73, 74), (50, 48, 72, 73), (48, 46, 71, 72), (46, 44, 70, 71), (44, 42, 69, 70), (42, 40, 68, 69), (40, 38, 67, 68), (38, 36, 66, 67), (36, 32, 65, 66), (32, 35, 64, 65), (96, 97, 81, 80), (98, 96, 80, 82), (99, 98, 82, 83), (100, 99, 83, 84), (101, 100, 84, 85), (102, 101, 85, 86), (103, 102, 86, 87), (104, 103, 87, 88), (105, 104, 88, 89), (106, 105, 89, 90), (107, 106, 90, 91), (108, 107, 91, 92), (109, 108, 92, 93), (110, 109, 93, 94), (111, 110, 94, 95), (97, 111, 95, 81), (224, 225, 97, 96), (226, 224, 96, 98), (227, 226, 98, 99), (228, 227, 99, 100), (229, 228, 100, 101), (230, 229, 101, 102), (231, 230, 102, 103), (232, 231, 103, 104), (233, 232, 104, 105), (234, 233, 105, 106), (235, 234, 106, 107), (236, 235, 107, 108), (237, 236, 108, 109), (238, 237, 109, 110), (239, 238, 110, 111), (225, 239, 111, 97), (129, 143, 142, 141, 140, 139, 138, 137, 136, 135, 134, 133, 132, 131, 130, 128), (177, 113, 112, 176), (178, 114, 113, 177), (179, 115, 114, 178), (180, 116, 115, 179), (181, 117, 116, 180), (182, 118, 117, 181), (183, 119, 118, 182), (184, 120, 119, 183), (185, 121, 120, 184), (186, 122, 121, 185), (187, 123, 122, 186), (188, 124, 123, 187), (189, 125, 124, 188), (190, 126, 125, 189), (191, 127, 126, 190), (176, 112, 127, 191), (193, 146, 175, 207), (146, 147, 174, 175), (207, 175, 173, 206), (175, 174, 172, 173), (206, 173, 171, 205), (173, 172, 170, 171), (205, 171, 169, 204), (171, 170, 168, 169), (204, 169, 167, 203), (169, 168, 166, 167), (203, 167, 165, 202), (167, 166, 164, 165), (202, 165, 163, 201), (165, 164, 162, 163), (201, 163, 161, 200), (163, 162, 160, 161), (200, 161, 159, 199), (161, 160, 158, 159), (199, 159, 157, 198), (159, 158, 156, 157), (198, 157, 155, 197), (157, 156, 154, 155), (197, 155, 153, 196), (155, 154, 152, 153), (196, 153, 151, 195), (153, 152, 150, 151), (195, 151, 149, 194), (151, 150, 148, 149), (194, 149, 145, 192), (149, 148, 144, 145), (192, 145, 146, 193), (145, 144, 147, 146), (147, 176, 191, 174), (174, 191, 190, 172), (172, 190, 189, 170), (170, 189, 188, 168), (168, 188, 187, 166), (166, 187, 186, 164), (164, 186, 185, 162), (162, 185, 184, 160), (160, 184, 183, 158), (158, 183, 182, 156), (156, 182, 181, 154), (154, 181, 180, 152), (152, 180, 179, 150), (150, 179, 178, 148), (148, 178, 177, 144), (144, 177, 176, 147), (130, 194, 192, 128), (131, 195, 194, 130), (132, 196, 195, 131), (133, 197, 196, 132), (134, 198, 197, 133), (135, 199, 198, 134), (136, 200, 199, 135), (137, 201, 200, 136), (138, 202, 201, 137), (139, 203, 202, 138), (140, 204, 203, 139), (141, 205, 204, 140), (142, 206, 205, 141), (143, 207, 206, 142), (129, 193, 207, 143), (1, 0, 112, 113), (2, 1, 113, 114), (3, 2, 114, 115), (4, 3, 115, 116), (5, 4, 116, 117), (6, 5, 117, 118), (7, 6, 118, 119), (8, 7, 119, 120), (9, 8, 120, 121), (10, 9, 121, 122), (11, 10, 122, 123), (12, 11, 123, 124), (13, 12, 124, 125), (14, 13, 125, 126), (15, 14, 126, 127), (0, 15, 127, 112), (128, 192, 193, 129), (80, 81, 223, 208), (82, 80, 208, 209), (83, 82, 209, 210), (84, 83, 210, 211), (85, 84, 211, 212), (86, 85, 212, 213), (87, 86, 213, 214), (88, 87, 214, 215), (89, 88, 215, 216), (90, 89, 216, 217), (91, 90, 217, 218), (92, 91, 218, 219), (93, 92, 219, 220), (94, 93, 220, 221), (95, 94, 221, 222), (81, 95, 222, 223), (16, 17, 225, 224), (18, 16, 224, 226), (19, 18, 226, 227), (20, 19, 227, 228), (21, 20, 228, 229), (22, 21, 229, 230), (23, 22, 230, 231), (24, 23, 231, 232), (25, 24, 232, 233), (26, 25, 233, 234), (27, 26, 234, 235), (28, 27, 235, 236), (29, 28, 236, 237), (30, 29, 237, 238), (31, 30, 238, 239), (17, 31, 239, 225)])
me_circle_002.polygons.foreach_set('use_smooth', [True] * 226)
_uv = me_circle_002.uv_layers.new(name='UVMap')
_uv.uv.foreach_set('vector', [0.5, 0.6391, 0.4468, 0.6285, 0.4016, 0.5984, 0.3715, 0.5532, 0.3609, 0.5, 0.3715, 0.4468, 0.4016, 0.4016, 0.4468, 0.3715, 0.5, 0.3609, 0.5532, 0.3715, 0.5984, 0.4016, 0.6285, 0.4468, 0.6391, 0.5, 0.6285, 0.5532, 0.5984, 0.5984, 0.5532, 0.6285, 0.312, 0.9538, 0.5, 0.9912, 0.5, 1.0, 0.3087, 0.9619, 0.1527, 0.8473, 0.312, 0.9538, 0.3087, 0.9619, 0.1464, 0.8536, 0.04617, 0.688, 0.1527, 0.8473, 0.1464, 0.8536, 0.03806, 0.6913, 0.008777, 0.5, 0.04617, 0.688, 0.03806, 0.6913, 0.0, 0.5, 0.04617, 0.312, 0.008777, 0.5, 0.0, 0.5, 0.03806, 0.3087, 0.1527, 0.1527, 0.04617, 0.312, 0.03806, 0.3087, 0.1464, 0.1464, 0.312, 0.04617, 0.1527, 0.1527, 0.1464, 0.1464, 0.3087, 0.03806, 0.5, 0.008777, 0.312, 0.04617, 0.3087, 0.03806, 0.5, 0.0, 0.688, 0.04617, 0.5, 0.008777, 0.5, 0.0, 0.6913, 0.03806, 0.8473, 0.1527, 0.688, 0.04617, 0.6913, 0.03806, 0.8536, 0.1464, 0.9538, 0.312, 0.8473, 0.1527, 0.8536, 0.1464, 0.9619, 0.3087, 0.9912, 0.5, 0.9538, 0.312, 0.9619, 0.3087, 1.0, 0.5, 0.9538, 0.688, 0.9912, 0.5, 1.0, 0.5, 0.9619, 0.6913, 0.8473, 0.8473, 0.9538, 0.688, 0.9619, 0.6913, 0.8536, 0.8536, 0.688, 0.9538, 0.8473, 0.8473, 0.8536, 0.8536, 0.6913, 0.9619, 0.5, 0.9912, 0.688, 0.9538, 0.6913, 0.9619, 0.5, 1.0, 0.5, 0.7163, 0.5828, 0.6999, 0.6154, 0.7786, 0.5, 0.8016, 0.5, 0.8016, 0.6154, 0.7786, 0.6534, 0.8703, 0.5, 0.9008, 0.5828, 0.6999, 0.653, 0.653, 0.7132, 0.7132, 0.6154, 0.7786, 0.6154, 0.7786, 0.7132, 0.7132, 0.7834, 0.7834, 0.6534, 0.8703, 0.653, 0.653, 0.6999, 0.5828, 0.7786, 0.6154, 0.7132, 0.7132, 0.7132, 0.7132, 0.7786, 0.6154, 0.8703, 0.6534, 0.7834, 0.7834, 0.6999, 0.5828, 0.7163, 0.5, 0.8016, 0.5, 0.7786, 0.6154, 0.7786, 0.6154, 0.8016, 0.5, 0.9008, 0.5, 0.8703, 0.6534, 0.7163, 0.5, 0.6999, 0.4172, 0.7786, 0.3846, 0.8016, 0.5, 0.8016, 0.5, 0.7786, 0.3846, 0.8703, 0.3466, 0.9008, 0.5, 0.6999, 0.4172, 0.653, 0.347, 0.7132, 0.2868, 0.7786, 0.3846, 0.7786, 0.3846, 0.7132, 0.2868, 0.7834, 0.2166, 0.8703, 0.3466, 0.653, 0.347, 0.5828, 0.3001, 0.6154, 0.2214, 0.7132, 0.2868, 0.7132, 0.2868, 0.6154, 0.2214, 0.6534, 0.1297, 0.7834, 0.2166, 0.5828, 0.3001, 0.5, 0.2837, 0.5, 0.1984, 0.6154, 0.2214, 0.6154, 0.2214, 0.5, 0.1984, 0.5, 0.09922, 0.6534, 0.1297, 0.5, 0.2837, 0.4172, 0.3001, 0.3846, 0.2214, 0.5, 0.1984, 0.5, 0.1984, 0.3846, 0.2214, 0.3466, 0.1297, 0.5, 0.09922, 0.4172, 0.3001, 0.347, 0.347, 0.2868, 0.2868, 0.3846, 0.2214, 0.3846, 0.2214, 0.2868, 0.2868, 0.2166, 0.2166, 0.3466, 0.1297, 0.347, 0.347, 0.3001, 0.4172, 0.2214, 0.3846, 0.2868, 0.2868, 0.2868, 0.2868, 0.2214, 0.3846, 0.1297, 0.3466, 0.2166, 0.2166, 0.3001, 0.4172, 0.2837, 0.5, 0.1984, 0.5, 0.2214, 0.3846, 0.2214, 0.3846, 0.1984, 0.5, 0.09922, 0.5, 0.1297, 0.3466, 0.2837, 0.5, 0.3001, 0.5828, 0.2214, 0.6154, 0.1984, 0.5, 0.1984, 0.5, 0.2214, 0.6154, 0.1297, 0.6534, 0.09922, 0.5, 0.3001, 0.5828, 0.347, 0.653, 0.2868, 0.7132, 0.2214, 0.6154, 0.2214, 0.6154, 0.2868, 0.7132, 0.2166, 0.7834, 0.1297, 0.6534, 0.347, 0.653, 0.4172, 0.6999, 0.3846, 0.7786, 0.2868, 0.7132, 0.2868, 0.7132, 0.3846, 0.7786, 0.3466, 0.8703, 0.2166, 0.7834, 0.4172, 0.6999, 0.5, 0.7163, 0.5, 0.8016, 0.3846, 0.7786, 0.3846, 0.7786, 0.5, 0.8016, 0.5, 0.9008, 0.3466, 0.8703, 0.5, 0.9008, 0.6534, 0.8703, 0.688, 0.9538, 0.5, 0.9912, 0.6534, 0.8703, 0.7834, 0.7834, 0.8473, 0.8473, 0.688, 0.9538, 0.7834, 0.7834, 0.8703, 0.6534, 0.9538, 0.688, 0.8473, 0.8473, 0.8703, 0.6534, 0.9008, 0.5, 0.9912, 0.5, 0.9538, 0.688, 0.9008, 0.5, 0.8703, 0.3466, 0.9538, 0.312, 0.9912, 0.5, 0.8703, 0.3466, 0.7834, 0.2166, 0.8473, 0.1527, 0.9538, 0.312, 0.7834, 0.2166, 0.6534, 0.1297, 0.688, 0.04617, 0.8473, 0.1527, 0.6534, 0.1297, 0.5, 0.09922, 0.5, 0.008777, 0.688, 0.04617, 0.5, 0.09922, 0.3466, 0.1297, 0.312, 0.04617, 0.5, 0.008777, 0.3466, 0.1297, 0.2166, 0.2166, 0.1527, 0.1527, 0.312, 0.04617, 0.2166, 0.2166, 0.1297, 0.3466, 0.04617, 0.312, 0.1527, 0.1527, 0.1297, 0.3466, 0.09922, 0.5, 0.008777, 0.5, 0.04617, 0.312, 0.09922, 0.5, 0.1297, 0.6534, 0.04617, 0.688, 0.008777, 0.5, 0.1297, 0.6534, 0.2166, 0.7834, 0.1527, 0.8473, 0.04617, 0.688, 0.2166, 0.7834, 0.3466, 0.8703, 0.312, 0.9538, 0.1527, 0.8473, 0.3466, 0.8703, 0.5, 0.9008, 0.5, 0.9912, 0.312, 0.9538, 0.4301, 0.6688, 0.5, 0.6827, 0.5, 0.7023, 0.4226, 0.6869, 0.3708, 0.6292, 0.4301, 0.6688, 0.4226, 0.6869, 0.3569, 0.6431, 0.3312, 0.5699, 0.3708, 0.6292, 0.3569, 0.6431, 0.3131, 0.5774, 0.3173, 0.5, 0.3312, 0.5699, 0.3131, 0.5774, 0.2977, 0.5, 0.3312, 0.4301, 0.3173, 0.5, 0.2977, 0.5, 0.3131, 0.4226, 0.3708, 0.3708, 0.3312, 0.4301, 0.3131, 0.4226, 0.3569, 0.3569, 0.4301, 0.3312, 0.3708, 0.3708, 0.3569, 0.3569, 0.4226, 0.3131, 0.5, 0.3173, 0.4301, 0.3312, 0.4226, 0.3131, 0.5, 0.2977, 0.5699, 0.3312, 0.5, 0.3173, 0.5, 0.2977, 0.5774, 0.3131, 0.6292, 0.3708, 0.5699, 0.3312, 0.5774, 0.3131, 0.6431, 0.3569, 0.6688, 0.4301, 0.6292, 0.3708, 0.6431, 0.3569, 0.6869, 0.4226, 0.6827, 0.5, 0.6688, 0.4301, 0.6869, 0.4226, 0.7023, 0.5, 0.6688, 0.5699, 0.6827, 0.5, 0.7023, 0.5, 0.6869, 0.5774, 0.6292, 0.6292, 0.6688, 0.5699, 0.6869, 0.5774, 0.6431, 0.6431, 0.5699, 0.6688, 0.6292, 0.6292, 0.6431, 0.6431, 0.5774, 0.6869, 0.5, 0.6827, 0.5699, 0.6688, 0.5774, 0.6869, 0.5, 0.7023, 0.4409, 0.6426, 0.5, 0.6543, 0.5, 0.6827, 0.4301, 0.6688, 0.3909, 0.6091, 0.4409, 0.6426, 0.4301, 0.6688, 0.3708, 0.6292, 0.3574, 0.5591, 0.3909, 0.6091, 0.3708, 0.6292, 0.3312, 0.5699, 0.3457, 0.5, 0.3574, 0.5591, 0.3312, 0.5699, 0.3173, 0.5, 0.3574, 0.4409, 0.3457, 0.5, 0.3173, 0.5, 0.3312, 0.4301, 0.3909, 0.3909, 0.3574, 0.4409, 0.3312, 0.4301, 0.3708, 0.3708, 0.4409, 0.3574, 0.3909, 0.3909, 0.3708, 0.3708, 0.4301, 0.3312, 0.5, 0.3457, 0.4409, 0.3574, 0.4301, 0.3312, 0.5, 0.3173, 0.5591, 0.3574, 0.5, 0.3457, 0.5, 0.3173, 0.5699, 0.3312, 0.6091, 0.3909, 0.5591, 0.3574, 0.5699, 0.3312, 0.6292, 0.3708, 0.6426, 0.4409, 0.6091, 0.3909, 0.6292, 0.3708, 0.6688, 0.4301, 0.6543, 0.5, 0.6426, 0.4409, 0.6688, 0.4301, 0.6827, 0.5, 0.6426, 0.5591, 0.6543, 0.5, 0.6827, 0.5, 0.6688, 0.5699, 0.6091, 0.6091, 0.6426, 0.5591, 0.6688, 0.5699, 0.6292, 0.6292, 0.5591, 0.6426, 0.6091, 0.6091, 0.6292, 0.6292, 0.5699, 0.6688, 0.5, 0.6543, 0.5591, 0.6426, 0.5699, 0.6688, 0.5, 0.6827, 0.5, 0.6543, 0.5591, 0.6426, 0.6091, 0.6091, 0.6426, 0.5591, 0.6543, 0.5, 0.6426, 0.4409, 0.6091, 0.3909, 0.5591, 0.3574, 0.5, 0.3457, 0.4409, 0.3574, 0.3909, 0.3909, 0.3574, 0.4409, 0.3457, 0.5, 0.3574, 0.5591, 0.3909, 0.6091, 0.4409, 0.6426, 0.312, 0.9538, 0.3087, 0.9619, 0.5, 1.0, 0.5, 0.9912, 0.1527, 0.8473, 0.1464, 0.8536, 0.3087, 0.9619, 0.312, 0.9538, 0.04617, 0.688, 0.03806, 0.6913, 0.1464, 0.8536, 0.1527, 0.8473, 0.008777, 0.5, 0.0, 0.5, 0.03806, 0.6913, 0.04617, 0.688, 0.04617, 0.312, 0.03806, 0.3087, 0.0, 0.5, 0.008777, 0.5, 0.1527, 0.1527, 0.1464, 0.1464, 0.03806, 0.3087, 0.04617, 0.312, 0.312, 0.04617, 0.3087, 0.03806, 0.1464, 0.1464, 0.1527, 0.1527, 0.5, 0.008777, 0.5, 0.0, 0.3087, 0.03806, 0.312, 0.04617, 0.688, 0.04617, 0.6913, 0.03806, 0.5, 0.0, 0.5, 0.008777, 0.8473, 0.1527, 0.8536, 0.1464, 0.6913, 0.03806, 0.688, 0.04617, 0.9538, 0.312, 0.9619, 0.3087, 0.8536, 0.1464, 0.8473, 0.1527, 0.9912, 0.5, 1.0, 0.5, 0.9619, 0.3087, 0.9538, 0.312, 0.9538, 0.688, 0.9619, 0.6913, 1.0, 0.5, 0.9912, 0.5, 0.8473, 0.8473, 0.8536, 0.8536, 0.9619, 0.6913, 0.9538, 0.688, 0.688, 0.9538, 0.6913, 0.9619, 0.8536, 0.8536, 0.8473, 0.8473, 0.5, 0.9912, 0.5, 1.0, 0.6913, 0.9619, 0.688, 0.9538, 0.5, 0.7023, 0.5, 0.8016, 0.6154, 0.7786, 0.5774, 0.6869, 0.5, 0.8016, 0.5, 0.9008, 0.6534, 0.8703, 0.6154, 0.7786, 0.5774, 0.6869, 0.6154, 0.7786, 0.7132, 0.7132, 0.6431, 0.6431, 0.6154, 0.7786, 0.6534, 0.8703, 0.7834, 0.7834, 0.7132, 0.7132, 0.6431, 0.6431, 0.7132, 0.7132, 0.7786, 0.6154, 0.6869, 0.5774, 0.7132, 0.7132, 0.7834, 0.7834, 0.8703, 0.6534, 0.7786, 0.6154, 0.6869, 0.5774, 0.7786, 0.6154, 0.8016, 0.5, 0.7023, 0.5, 0.7786, 0.6154, 0.8703, 0.6534, 0.9008, 0.5, 0.8016, 0.5, 0.7023, 0.5, 0.8016, 0.5, 0.7786, 0.3846, 0.6869, 0.4226, 0.8016, 0.5, 0.9008, 0.5, 0.8703, 0.3466, 0.7786, 0.3846, 0.6869, 0.4226, 0.7786, 0.3846, 0.7132, 0.2868, 0.6431, 0.3569, 0.7786, 0.3846, 0.8703, 0.3466, 0.7834, 0.2166, 0.7132, 0.2868, 0.6431, 0.3569, 0.7132, 0.2868, 0.6154, 0.2214, 0.5774, 0.3131, 0.7132, 0.2868, 0.7834, 0.2166, 0.6534, 0.1297, 0.6154, 0.2214, 0.5774, 0.3131, 0.6154, 0.2214, 0.5, 0.1984, 0.5, 0.2977, 0.6154, 0.2214, 0.6534, 0.1297, 0.5, 0.09922, 0.5, 0.1984, 0.5, 0.2977, 0.5, 0.1984, 0.3846, 0.2214, 0.4226, 0.3131, 0.5, 0.1984, 0.5, 0.09922, 0.3466, 0.1297, 0.3846, 0.2214, 0.4226, 0.3131, 0.3846, 0.2214, 0.2868, 0.2868, 0.3569, 0.3569, 0.3846, 0.2214, 0.3466, 0.1297, 0.2166, 0.2166, 0.2868, 0.2868, 0.3569, 0.3569, 0.2868, 0.2868, 0.2214, 0.3846, 0.3131, 0.4226, 0.2868, 0.2868, 0.2166, 0.2166, 0.1297, 0.3466, 0.2214, 0.3846, 0.3131, 0.4226, 0.2214, 0.3846, 0.1984, 0.5, 0.2977, 0.5, 0.2214, 0.3846, 0.1297, 0.3466, 0.09922, 0.5, 0.1984, 0.5, 0.2977, 0.5, 0.1984, 0.5, 0.2214, 0.6154, 0.3131, 0.5774, 0.1984, 0.5, 0.09922, 0.5, 0.1297, 0.6534, 0.2214, 0.6154, 0.3131, 0.5774, 0.2214, 0.6154, 0.2868, 0.7132, 0.3569, 0.6431, 0.2214, 0.6154, 0.1297, 0.6534, 0.2166, 0.7834, 0.2868, 0.7132, 0.3569, 0.6431, 0.2868, 0.7132, 0.3846, 0.7786, 0.4226, 0.6869, 0.2868, 0.7132, 0.2166, 0.7834, 0.3466, 0.8703, 0.3846, 0.7786, 0.4226, 0.6869, 0.3846, 0.7786, 0.5, 0.8016, 0.5, 0.7023, 0.3846, 0.7786, 0.3466, 0.8703, 0.5, 0.9008, 0.5, 0.8016, 0.5, 0.9008, 0.5, 0.9912, 0.688, 0.9538, 0.6534, 0.8703, 0.6534, 0.8703, 0.688, 0.9538, 0.8473, 0.8473, 0.7834, 0.7834, 0.7834, 0.7834, 0.8473, 0.8473, 0.9538, 0.688, 0.8703, 0.6534, 0.8703, 0.6534, 0.9538, 0.688, 0.9912, 0.5, 0.9008, 0.5, 0.9008, 0.5, 0.9912, 0.5, 0.9538, 0.312, 0.8703, 0.3466, 0.8703, 0.3466, 0.9538, 0.312, 0.8473, 0.1527, 0.7834, 0.2166, 0.7834, 0.2166, 0.8473, 0.1527, 0.688, 0.04617, 0.6534, 0.1297, 0.6534, 0.1297, 0.688, 0.04617, 0.5, 0.008777, 0.5, 0.09922, 0.5, 0.09922, 0.5, 0.008777, 0.312, 0.04617, 0.3466, 0.1297, 0.3466, 0.1297, 0.312, 0.04617, 0.1527, 0.1527, 0.2166, 0.2166, 0.2166, 0.2166, 0.1527, 0.1527, 0.04617, 0.312, 0.1297, 0.3466, 0.1297, 0.3466, 0.04617, 0.312, 0.008777, 0.5, 0.09922, 0.5, 0.09922, 0.5, 0.008777, 0.5, 0.04617, 0.688, 0.1297, 0.6534, 0.1297, 0.6534, 0.04617, 0.688, 0.1527, 0.8473, 0.2166, 0.7834, 0.2166, 0.7834, 0.1527, 0.8473, 0.312, 0.9538, 0.3466, 0.8703, 0.3466, 0.8703, 0.312, 0.9538, 0.5, 0.9912, 0.5, 0.9008, 0.3909, 0.6091, 0.3569, 0.6431, 0.4226, 0.6869, 0.4409, 0.6426, 0.3574, 0.5591, 0.3131, 0.5774, 0.3569, 0.6431, 0.3909, 0.6091, 0.3457, 0.5, 0.2977, 0.5, 0.3131, 0.5774, 0.3574, 0.5591, 0.3574, 0.4409, 0.3131, 0.4226, 0.2977, 0.5, 0.3457, 0.5, 0.3909, 0.3909, 0.3569, 0.3569, 0.3131, 0.4226, 0.3574, 0.4409, 0.4409, 0.3574, 0.4226, 0.3131, 0.3569, 0.3569, 0.3909, 0.3909, 0.5, 0.3457, 0.5, 0.2977, 0.4226, 0.3131, 0.4409, 0.3574, 0.5591, 0.3574, 0.5774, 0.3131, 0.5, 0.2977, 0.5, 0.3457, 0.6091, 0.3909, 0.6431, 0.3569, 0.5774, 0.3131, 0.5591, 0.3574, 0.6426, 0.4409, 0.6869, 0.4226, 0.6431, 0.3569, 0.6091, 0.3909, 0.6543, 0.5, 0.7023, 0.5, 0.6869, 0.4226, 0.6426, 0.4409, 0.6426, 0.5591, 0.6869, 0.5774, 0.7023, 0.5, 0.6543, 0.5, 0.6091, 0.6091, 0.6431, 0.6431, 0.6869, 0.5774, 0.6426, 0.5591, 0.5591, 0.6426, 0.5774, 0.6869, 0.6431, 0.6431, 0.6091, 0.6091, 0.5, 0.6543, 0.5, 0.7023, 0.5774, 0.6869, 0.5591, 0.6426, 0.3087, 0.9619, 0.5, 1.0, 0.5, 1.0, 0.3087, 0.9619, 0.1464, 0.8536, 0.3087, 0.9619, 0.3087, 0.9619, 0.1464, 0.8536, 0.03806, 0.6913, 0.1464, 0.8536, 0.1464, 0.8536, 0.03806, 0.6913, 0.0, 0.5, 0.03806, 0.6913, 0.03806, 0.6913, 0.0, 0.5, 0.03806, 0.3087, 0.0, 0.5, 0.0, 0.5, 0.03806, 0.3087, 0.1464, 0.1464, 0.03806, 0.3087, 0.03806, 0.3087, 0.1464, 0.1464, 0.3087, 0.03806, 0.1464, 0.1464, 0.1464, 0.1464, 0.3087, 0.03806, 0.5, 0.0, 0.3087, 0.03806, 0.3087, 0.03806, 0.5, 0.0, 0.6913, 0.03806, 0.5, 0.0, 0.5, 0.0, 0.6913, 0.03806, 0.8536, 0.1464, 0.6913, 0.03806, 0.6913, 0.03806, 0.8536, 0.1464, 0.9619, 0.3087, 0.8536, 0.1464, 0.8536, 0.1464, 0.9619, 0.3087, 1.0, 0.5, 0.9619, 0.3087, 0.9619, 0.3087, 1.0, 0.5, 0.9619, 0.6913, 1.0, 0.5, 1.0, 0.5, 0.9619, 0.6913, 0.8536, 0.8536, 0.9619, 0.6913, 0.9619, 0.6913, 0.8536, 0.8536, 0.6913, 0.9619, 0.8536, 0.8536, 0.8536, 0.8536, 0.6913, 0.9619, 0.5, 1.0, 0.6913, 0.9619, 0.6913, 0.9619, 0.5, 1.0, 0.4409, 0.6426, 0.4226, 0.6869, 0.5, 0.7023, 0.5, 0.6543, 0.4226, 0.6869, 0.5, 0.7023, 0.5, 0.7163, 0.4172, 0.6999, 0.3569, 0.6431, 0.4226, 0.6869, 0.4172, 0.6999, 0.347, 0.653, 0.3131, 0.5774, 0.3569, 0.6431, 0.347, 0.653, 0.3001, 0.5828, 0.2977, 0.5, 0.3131, 0.5774, 0.3001, 0.5828, 0.2837, 0.5, 0.3131, 0.4226, 0.2977, 0.5, 0.2837, 0.5, 0.3001, 0.4172, 0.3569, 0.3569, 0.3131, 0.4226, 0.3001, 0.4172, 0.347, 0.347, 0.4226, 0.3131, 0.3569, 0.3569, 0.347, 0.347, 0.4172, 0.3001, 0.5, 0.2977, 0.4226, 0.3131, 0.4172, 0.3001, 0.5, 0.2837, 0.5774, 0.3131, 0.5, 0.2977, 0.5, 0.2837, 0.5828, 0.3001, 0.6431, 0.3569, 0.5774, 0.3131, 0.5828, 0.3001, 0.653, 0.347, 0.6869, 0.4226, 0.6431, 0.3569, 0.653, 0.347, 0.6999, 0.4172, 0.7023, 0.5, 0.6869, 0.4226, 0.6999, 0.4172, 0.7163, 0.5, 0.6869, 0.5774, 0.7023, 0.5, 0.7163, 0.5, 0.6999, 0.5828, 0.6431, 0.6431, 0.6869, 0.5774, 0.6999, 0.5828, 0.653, 0.653, 0.5774, 0.6869, 0.6431, 0.6431, 0.653, 0.653, 0.5828, 0.6999, 0.5, 0.7023, 0.5774, 0.6869, 0.5828, 0.6999, 0.5, 0.7163, 0.4468, 0.6285, 0.5, 0.6391, 0.5, 0.6543, 0.4409, 0.6426, 0.4016, 0.5984, 0.4468, 0.6285, 0.4409, 0.6426, 0.3909, 0.6091, 0.3715, 0.5532, 0.4016, 0.5984, 0.3909, 0.6091, 0.3574, 0.5591, 0.3609, 0.5, 0.3715, 0.5532, 0.3574, 0.5591, 0.3457, 0.5, 0.3715, 0.4468, 0.3609, 0.5, 0.3457, 0.5, 0.3574, 0.4409, 0.4016, 0.4016, 0.3715, 0.4468, 0.3574, 0.4409, 0.3909, 0.3909, 0.4468, 0.3715, 0.4016, 0.4016, 0.3909, 0.3909, 0.4409, 0.3574, 0.5, 0.3609, 0.4468, 0.3715, 0.4409, 0.3574, 0.5, 0.3457, 0.5532, 0.3715, 0.5, 0.3609, 0.5, 0.3457, 0.5591, 0.3574, 0.5984, 0.4016, 0.5532, 0.3715, 0.5591, 0.3574, 0.6091, 0.3909, 0.6285, 0.4468, 0.5984, 0.4016, 0.6091, 0.3909, 0.6426, 0.4409, 0.6391, 0.5, 0.6285, 0.4468, 0.6426, 0.4409, 0.6543, 0.5, 0.6285, 0.5532, 0.6391, 0.5, 0.6543, 0.5, 0.6426, 0.5591, 0.5984, 0.5984, 0.6285, 0.5532, 0.6426, 0.5591, 0.6091, 0.6091, 0.5532, 0.6285, 0.5984, 0.5984, 0.6091, 0.6091, 0.5591, 0.6426, 0.5, 0.6391, 0.5532, 0.6285, 0.5591, 0.6426, 0.5, 0.6543])
me_circle_002.use_remesh_fix_poles = True
me_circle_002.use_remesh_preserve_attributes = False
me_circle_002.use_mirror_vertex_groups = False
me_circle_002.update()
me_plane = bpy.data.meshes.new('Plane')
me_plane.from_pydata([(-1.0, -1.0, 0.0), (1.0, -1.0, 0.0), (-1.0, 1.0, 0.0), (1.0, 1.0, 0.0)], [], [(0, 1, 3, 2)])
_uv = me_plane.uv_layers.new(name='UVMap')
_uv.uv.foreach_set('vector', [0.0, 0.0, 1.0, 0.0, 1.0, 1.0, 0.0, 1.0])
me_plane.use_remesh_fix_poles = True
me_plane.use_remesh_preserve_attributes = False
me_plane.use_mirror_vertex_groups = False
me_plane.update()

# ---- objects
ob_light = bpy.data.objects.new('Light', light_light)
ob_camera = bpy.data.objects.new('Camera', cam_camera)
ob_empty = bpy.data.objects.new('Empty', None)
ob_cylinder = bpy.data.objects.new('Cylinder', me_cylinder)
ob_circle = bpy.data.objects.new('Circle', me_circle_002)
ob_plane = bpy.data.objects.new('Plane', me_plane)

# ---- transforms, parenting, visibility, modifiers, constraints
ob_light.location = (4.076, 1.005, 5.904)
ob_light.rotation_euler = (0.6503, 0.05522, 1.866)
ob_light.lock_rotations_4d = False
ob_light.empty_display_type = 'ARROWS'
ob_light.color = (0.0, 0.0, 0.0, 0.0)
ob_light.lineart.crease_threshold = 0.0
ob_camera.location = (7.359, -6.926, 4.958)
ob_camera.rotation_euler = (1.109, 0.0, 0.8149)
ob_camera.lock_rotations_4d = False
ob_camera.empty_display_type = 'ARROWS'
ob_camera.color = (0.0, 0.0, 0.0, 0.0)
ob_camera.display_type = 'WIRE'
ob_camera.lineart.crease_threshold = 0.0
ob_empty.location = (0.01178, -5.538e-09, 0.04122)
ob_empty.rotation_euler = (1.571, 0.0, 0.0)
ob_empty.scale = (0.09374, 0.09374, 0.09374)
ob_empty.empty_display_type = 'IMAGE'
ob_empty.empty_display_size = 5.0
ob_empty.lineart.crease_threshold = 0.0
ob_cylinder.location = (-0.0007179, -5.538e-09, 0.0003272)
ob_cylinder.scale = (1.849, 1.849, 1.0)
ob_cylinder.lineart.crease_threshold = 0.0
_m = ob_cylinder.modifiers.new('Solidify', 'SOLIDIFY')
_m.thickness = 0.002
_m.nonmanifold_merge_threshold = 0.0003
_m = ob_cylinder.modifiers.new('Subdivision', 'SUBSURF')
_m.uv_smooth = 'PRESERVE_CORNERS'
_m.levels = 2
_m.show_only_control_edges = False
ob_circle.location = (-0.002944, 0.0, -0.04417)
ob_circle.scale = (0.786, 0.786, 0.786)
ob_circle.lineart.crease_threshold = 0.0
_m = ob_circle.modifiers.new('Subdivision', 'SUBSURF')
_m.uv_smooth = 'PRESERVE_CORNERS'
_m.show_only_control_edges = False
ob_plane.location = (0.0, 0.0, -0.1417)
ob_plane.lineart.crease_threshold = 0.0

# ---- collection membership
col_collection.objects.link(ob_light)
col_collection.objects.link(ob_camera)
col_collection.objects.link(ob_empty)
col_collection.objects.link(ob_cylinder)
col_collection.objects.link(ob_circle)
col_collection.objects.link(ob_plane)

# ---- scene / render settings (as saved in the file)
scene.camera = ob_camera
scene.frame_start = 1; scene.frame_end = 250; scene.frame_set(29)
scene.render.engine = 'BLENDER_EEVEE_NEXT'
scene.cycles.use_denoising = False
scene.cycles.samples = 128
scene.cycles.sampling_pattern = 'TABULATED_SOBOL'
scene.cycles.use_adaptive_sampling = False
scene.cycles.use_light_tree = False
scene.view_settings.view_transform = 'Filmic'
bpy.context.view_layer.update()
